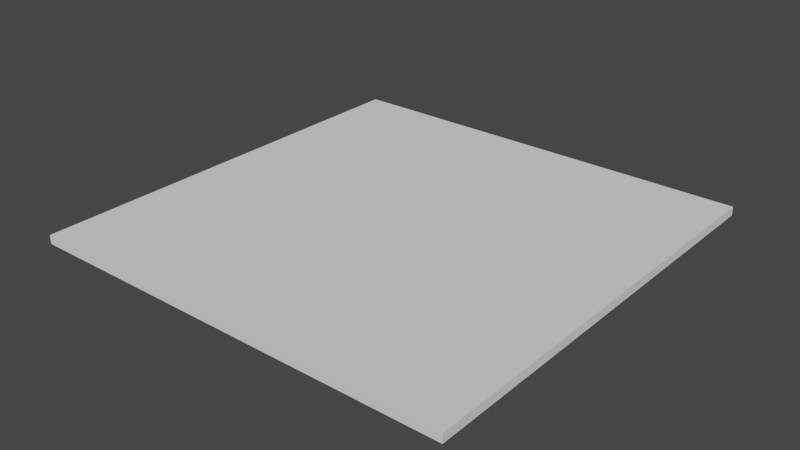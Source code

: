 # Source: Base1Bloque.blend  (saved by Blender 2.91.10; exported with 4.5.12 LTS)
import bpy
from mathutils import Matrix  # noqa: F401  (used for matrix-valued properties, if any)

bpy.ops.wm.read_factory_settings(use_empty=True)
scene = bpy.context.scene
scene.name = 'Scene'

# ---- world
world_world = bpy.data.worlds.new('World'); scene.world = world_world
world_world.use_nodes = True; world_world.node_tree.nodes.clear()
_N = world_world.node_tree.nodes; _L = world_world.node_tree.links
n0 = _N.new('ShaderNodeOutputWorld'); n0.name = 'World Output'; n0.location = (300, 300)
n1 = _N.new('ShaderNodeBackground'); n1.name = 'Background'; n1.location = (10, 300)
n1.inputs[0].default_value = (0.05088, 0.05088, 0.05088, 1.0)
_L.new(n1.outputs[0], n0.inputs[0])
n0.is_active_output = True
world_world.color = (0.05088, 0.05088, 0.05088)
world_world.use_sun_shadow = False
world_world.sun_shadow_jitter_overblur = 0.0

# ---- meshes
me_cube_005 = bpy.data.meshes.new('Cube.005')
me_cube_005.from_pydata([(0.0, -0.1, 0.0), (0.0, 0.1, 0.0), (0.0, -0.1, -20.0), (0.0, 0.1, -20.0), (20.0, -0.1, 0.0), (20.0, 0.1, 0.0), (20.0, -0.1, -20.0), (20.0, 0.1, -20.0), (0.0, 0.1, -1.818), (0.0, 0.1, -3.636), (0.0, 0.1, -5.455), (0.0, 0.1, -7.273), (0.0, 0.1, -9.091), (0.0, 0.1, -10.91), (0.0, 0.1, -12.73), (0.0, 0.1, -14.55), (0.0, 0.1, -16.36), (0.0, 0.1, -18.18), (0.0, -0.1, -18.18), (0.0, -0.1, -16.36), (0.0, -0.1, -14.55), (0.0, -0.1, -12.73), (0.0, -0.1, -10.91), (0.0, -0.1, -9.091), (0.0, -0.1, -7.273), (0.0, -0.1, -5.455), (0.0, -0.1, -3.636), (0.0, -0.1, -1.818), (20.0, 0.1, -18.18), (20.0, 0.1, -16.36), (20.0, 0.1, -14.55), (20.0, 0.1, -12.73), (20.0, 0.1, -10.91), (20.0, 0.1, -9.091), (20.0, 0.1, -7.273), (20.0, 0.1, -5.455), (20.0, 0.1, -3.636), (20.0, 0.1, -1.818), (20.0, -0.1, -1.818), (20.0, -0.1, -3.636), (20.0, -0.1, -5.455), (20.0, -0.1, -7.273), (20.0, -0.1, -9.091), (20.0, -0.1, -10.91), (20.0, -0.1, -12.73), (20.0, -0.1, -14.55), (20.0, -0.1, -16.36), (20.0, -0.1, -18.18), (1.818, 0.1, -20.0), (3.636, 0.1, -20.0), (5.455, 0.1, -20.0), (7.273, 0.1, -20.0), (9.091, 0.1, -20.0), (10.91, 0.1, -20.0), (12.73, 0.1, -20.0), (14.55, 0.1, -20.0), (16.36, 0.1, -20.0), (18.18, 0.1, -20.0), (18.18, -0.1, -20.0), (16.36, -0.1, -20.0), (14.55, -0.1, -20.0), (12.73, -0.1, -20.0), (10.91, -0.1, -20.0), (9.091, -0.1, -20.0), (7.273, -0.1, -20.0), (5.455, -0.1, -20.0), (3.636, -0.1, -20.0), (1.818, -0.1, -20.0), (18.18, 0.1, 0.0), (16.36, 0.1, 0.0), (14.55, 0.1, 0.0), (12.73, 0.1, 0.0), (10.91, 0.1, 0.0), (9.091, 0.1, 0.0), (7.273, 0.1, 0.0), (5.455, 0.1, 0.0), (3.636, 0.1, 0.0), (1.818, 0.1, 0.0), (1.818, -0.1, 0.0), (3.636, -0.1, 0.0), (5.455, -0.1, 0.0), (7.273, -0.1, 0.0), (9.091, -0.1, 0.0), (10.91, -0.1, 0.0), (12.73, -0.1, 0.0), (14.55, -0.1, 0.0), (16.36, -0.1, 0.0), (18.18, -0.1, 0.0), (1.818, 0.1, -18.18), (3.636, 0.1, -18.18), (5.455, 0.1, -18.18), (7.273, 0.1, -18.18), (9.091, 0.1, -18.18), (10.91, 0.1, -18.18), (12.73, 0.1, -18.18), (14.55, 0.1, -18.18), (16.36, 0.1, -18.18), (18.18, 0.1, -18.18), (1.818, 0.1, -16.36), (3.636, 0.1, -16.36), (5.455, 0.1, -16.36), (7.273, 0.1, -16.36), (9.091, 0.1, -16.36), (10.91, 0.1, -16.36), (12.73, 0.1, -16.36), (14.55, 0.1, -16.36), (16.36, 0.1, -16.36), (18.18, 0.1, -16.36), (1.818, 0.1, -14.55), (3.636, 0.1, -14.55), (5.455, 0.1, -14.55), (7.273, 0.1, -14.55), (9.091, 0.1, -14.55), (10.91, 0.1, -14.55), (12.73, 0.1, -14.55), (14.55, 0.1, -14.55), (16.36, 0.1, -14.55), (18.18, 0.1, -14.55), (1.818, 0.1, -12.73), (3.636, 0.1, -12.73), (5.455, 0.1, -12.73), (7.273, 0.1, -12.73), (9.091, 0.1, -12.73), (10.91, 0.1, -12.73), (12.73, 0.1, -12.73), (14.55, 0.1, -12.73), (16.36, 0.1, -12.73), (18.18, 0.1, -12.73), (1.818, 0.1, -10.91), (3.636, 0.1, -10.91), (5.455, 0.1, -10.91), (7.273, 0.1, -10.91), (9.091, 0.1, -10.91), (10.91, 0.1, -10.91), (12.73, 0.1, -10.91), (14.55, 0.1, -10.91), (16.36, 0.1, -10.91), (18.18, 0.1, -10.91), (1.818, 0.1, -9.091), (3.636, 0.1, -9.091), (5.455, 0.1, -9.091), (7.273, 0.1, -9.091), (9.091, 0.1, -9.091), (10.91, 0.1, -9.091), (12.73, 0.1, -9.091), (14.55, 0.1, -9.091), (16.36, 0.1, -9.091), (18.18, 0.1, -9.091), (1.818, 0.1, -7.273), (3.636, 0.1, -7.273), (5.455, 0.1, -7.273), (7.273, 0.1, -7.273), (9.091, 0.1, -7.273), (10.91, 0.1, -7.273), (12.73, 0.1, -7.273), (14.55, 0.1, -7.273), (16.36, 0.1, -7.273), (18.18, 0.1, -7.273), (1.818, 0.1, -5.455), (3.636, 0.1, -5.455), (5.455, 0.1, -5.455), (7.273, 0.1, -5.455), (9.091, 0.1, -5.455), (10.91, 0.1, -5.455), (12.73, 0.1, -5.455), (14.55, 0.1, -5.455), (16.36, 0.1, -5.455), (18.18, 0.1, -5.455), (1.818, 0.1, -3.636), (3.636, 0.1, -3.636), (5.455, 0.1, -3.636), (7.273, 0.1, -3.636), (9.091, 0.1, -3.636), (10.91, 0.1, -3.636), (12.73, 0.1, -3.636), (14.55, 0.1, -3.636), (16.36, 0.1, -3.636), (18.18, 0.1, -3.636), (1.818, 0.1, -1.818), (3.636, 0.1, -1.818), (5.455, 0.1, -1.818), (7.273, 0.1, -1.818), (9.091, 0.1, -1.818), (10.91, 0.1, -1.818), (12.73, 0.1, -1.818), (14.55, 0.1, -1.818), (16.36, 0.1, -1.818), (18.18, 0.1, -1.818), (18.18, -0.1, -18.18), (16.36, -0.1, -18.18), (14.55, -0.1, -18.18), (12.73, -0.1, -18.18), (10.91, -0.1, -18.18), (9.091, -0.1, -18.18), (7.273, -0.1, -18.18), (5.455, -0.1, -18.18), (3.636, -0.1, -18.18), (1.818, -0.1, -18.18), (18.18, -0.1, -16.36), (16.36, -0.1, -16.36), (14.55, -0.1, -16.36), (12.73, -0.1, -16.36), (10.91, -0.1, -16.36), (9.091, -0.1, -16.36), (7.273, -0.1, -16.36), (5.455, -0.1, -16.36), (3.636, -0.1, -16.36), (1.818, -0.1, -16.36), (18.18, -0.1, -14.55), (16.36, -0.1, -14.55), (14.55, -0.1, -14.55), (12.73, -0.1, -14.55), (10.91, -0.1, -14.55), (9.091, -0.1, -14.55), (7.273, -0.1, -14.55), (5.455, -0.1, -14.55), (3.636, -0.1, -14.55), (1.818, -0.1, -14.55), (18.18, -0.1, -12.73), (16.36, -0.1, -12.73), (14.55, -0.1, -12.73), (12.73, -0.1, -12.73), (10.91, -0.1, -12.73), (9.091, -0.1, -12.73), (7.273, -0.1, -12.73), (5.455, -0.1, -12.73), (3.636, -0.1, -12.73), (1.818, -0.1, -12.73), (18.18, -0.1, -10.91), (16.36, -0.1, -10.91), (14.55, -0.1, -10.91), (12.73, -0.1, -10.91), (10.91, -0.1, -10.91), (9.091, -0.1, -10.91), (7.273, -0.1, -10.91), (5.455, -0.1, -10.91), (3.636, -0.1, -10.91), (1.818, -0.1, -10.91), (18.18, -0.1, -9.091), (16.36, -0.1, -9.091), (14.55, -0.1, -9.091), (12.73, -0.1, -9.091), (10.91, -0.1, -9.091), (9.091, -0.1, -9.091), (7.273, -0.1, -9.091), (5.455, -0.1, -9.091), (3.636, -0.1, -9.091), (1.818, -0.1, -9.091), (18.18, -0.1, -7.273), (16.36, -0.1, -7.273), (14.55, -0.1, -7.273), (12.73, -0.1, -7.273), (10.91, -0.1, -7.273), (9.091, -0.1, -7.273), (7.273, -0.1, -7.273), (5.455, -0.1, -7.273), (3.636, -0.1, -7.273), (1.818, -0.1, -7.273), (18.18, -0.1, -5.455), (16.36, -0.1, -5.455), (14.55, -0.1, -5.455), (12.73, -0.1, -5.455), (10.91, -0.1, -5.455), (9.091, -0.1, -5.455), (7.273, -0.1, -5.455), (5.455, -0.1, -5.455), (3.636, -0.1, -5.455), (1.818, -0.1, -5.455), (18.18, -0.1, -3.636), (16.36, -0.1, -3.636), (14.55, -0.1, -3.636), (12.73, -0.1, -3.636), (10.91, -0.1, -3.636), (9.091, -0.1, -3.636), (7.273, -0.1, -3.636), (5.455, -0.1, -3.636), (3.636, -0.1, -3.636), (1.818, -0.1, -3.636), (18.18, -0.1, -1.818), (16.36, -0.1, -1.818), (14.55, -0.1, -1.818), (12.73, -0.1, -1.818), (10.91, -0.1, -1.818), (9.091, -0.1, -1.818), (7.273, -0.1, -1.818), (5.455, -0.1, -1.818), (3.636, -0.1, -1.818), (1.818, -0.1, -1.818)], [], [(18, 17, 3, 2), (58, 57, 7, 6), (38, 37, 5, 4), (78, 77, 1, 0), (278, 38, 4, 87), (178, 8, 1, 77), (48, 3, 17, 88), (88, 17, 16, 98), (98, 16, 15, 108), (108, 15, 14, 118), (118, 14, 13, 128), (128, 13, 12, 138), (138, 12, 11, 148), (148, 11, 10, 158), (158, 10, 9, 168), (168, 9, 8, 178), (58, 6, 47, 188), (188, 47, 46, 198), (198, 46, 45, 208), (208, 45, 44, 218), (218, 44, 43, 228), (228, 43, 42, 238), (238, 42, 41, 248), (248, 41, 40, 258), (258, 40, 39, 268), (268, 39, 38, 278), (6, 7, 28, 47), (47, 28, 29, 46), (46, 29, 30, 45), (45, 30, 31, 44), (44, 31, 32, 43), (43, 32, 33, 42), (42, 33, 34, 41), (41, 34, 35, 40), (40, 35, 36, 39), (39, 36, 37, 38), (0, 1, 8, 27), (27, 8, 9, 26), (26, 9, 10, 25), (25, 10, 11, 24), (24, 11, 12, 23), (23, 12, 13, 22), (22, 13, 14, 21), (21, 14, 15, 20), (20, 15, 16, 19), (19, 16, 17, 18), (26, 277, 287, 27), (277, 276, 286, 287), (276, 275, 285, 286), (275, 274, 284, 285), (274, 273, 283, 284), (273, 272, 282, 283), (272, 271, 281, 282), (271, 270, 280, 281), (270, 269, 279, 280), (269, 268, 278, 279), (25, 267, 277, 26), (267, 266, 276, 277), (266, 265, 275, 276), (265, 264, 274, 275), (264, 263, 273, 274), (263, 262, 272, 273), (262, 261, 271, 272), (261, 260, 270, 271), (260, 259, 269, 270), (259, 258, 268, 269), (24, 257, 267, 25), (257, 256, 266, 267), (256, 255, 265, 266), (255, 254, 264, 265), (254, 253, 263, 264), (253, 252, 262, 263), (252, 251, 261, 262), (251, 250, 260, 261), (250, 249, 259, 260), (249, 248, 258, 259), (23, 247, 257, 24), (247, 246, 256, 257), (246, 245, 255, 256), (245, 244, 254, 255), (244, 243, 253, 254), (243, 242, 252, 253), (242, 241, 251, 252), (241, 240, 250, 251), (240, 239, 249, 250), (239, 238, 248, 249), (22, 237, 247, 23), (237, 236, 246, 247), (236, 235, 245, 246), (235, 234, 244, 245), (234, 233, 243, 244), (233, 232, 242, 243), (232, 231, 241, 242), (231, 230, 240, 241), (230, 229, 239, 240), (229, 228, 238, 239), (21, 227, 237, 22), (227, 226, 236, 237), (226, 225, 235, 236), (225, 224, 234, 235), (224, 223, 233, 234), (223, 222, 232, 233), (222, 221, 231, 232), (221, 220, 230, 231), (220, 219, 229, 230), (219, 218, 228, 229), (20, 217, 227, 21), (217, 216, 226, 227), (216, 215, 225, 226), (215, 214, 224, 225), (214, 213, 223, 224), (213, 212, 222, 223), (212, 211, 221, 222), (211, 210, 220, 221), (210, 209, 219, 220), (209, 208, 218, 219), (19, 207, 217, 20), (207, 206, 216, 217), (206, 205, 215, 216), (205, 204, 214, 215), (204, 203, 213, 214), (203, 202, 212, 213), (202, 201, 211, 212), (201, 200, 210, 211), (200, 199, 209, 210), (199, 198, 208, 209), (18, 197, 207, 19), (197, 196, 206, 207), (196, 195, 205, 206), (195, 194, 204, 205), (194, 193, 203, 204), (193, 192, 202, 203), (192, 191, 201, 202), (191, 190, 200, 201), (190, 189, 199, 200), (189, 188, 198, 199), (2, 67, 197, 18), (67, 66, 196, 197), (66, 65, 195, 196), (65, 64, 194, 195), (64, 63, 193, 194), (63, 62, 192, 193), (62, 61, 191, 192), (61, 60, 190, 191), (60, 59, 189, 190), (59, 58, 188, 189), (36, 177, 187, 37), (177, 176, 186, 187), (176, 175, 185, 186), (175, 174, 184, 185), (174, 173, 183, 184), (173, 172, 182, 183), (172, 171, 181, 182), (171, 170, 180, 181), (170, 169, 179, 180), (169, 168, 178, 179), (35, 167, 177, 36), (167, 166, 176, 177), (166, 165, 175, 176), (165, 164, 174, 175), (164, 163, 173, 174), (163, 162, 172, 173), (162, 161, 171, 172), (161, 160, 170, 171), (160, 159, 169, 170), (159, 158, 168, 169), (34, 157, 167, 35), (157, 156, 166, 167), (156, 155, 165, 166), (155, 154, 164, 165), (154, 153, 163, 164), (153, 152, 162, 163), (152, 151, 161, 162), (151, 150, 160, 161), (150, 149, 159, 160), (149, 148, 158, 159), (33, 147, 157, 34), (147, 146, 156, 157), (146, 145, 155, 156), (145, 144, 154, 155), (144, 143, 153, 154), (143, 142, 152, 153), (142, 141, 151, 152), (141, 140, 150, 151), (140, 139, 149, 150), (139, 138, 148, 149), (32, 137, 147, 33), (137, 136, 146, 147), (136, 135, 145, 146), (135, 134, 144, 145), (134, 133, 143, 144), (133, 132, 142, 143), (132, 131, 141, 142), (131, 130, 140, 141), (130, 129, 139, 140), (129, 128, 138, 139), (31, 127, 137, 32), (127, 126, 136, 137), (126, 125, 135, 136), (125, 124, 134, 135), (124, 123, 133, 134), (123, 122, 132, 133), (122, 121, 131, 132), (121, 120, 130, 131), (120, 119, 129, 130), (119, 118, 128, 129), (30, 117, 127, 31), (117, 116, 126, 127), (116, 115, 125, 126), (115, 114, 124, 125), (114, 113, 123, 124), (113, 112, 122, 123), (112, 111, 121, 122), (111, 110, 120, 121), (110, 109, 119, 120), (109, 108, 118, 119), (29, 107, 117, 30), (107, 106, 116, 117), (106, 105, 115, 116), (105, 104, 114, 115), (104, 103, 113, 114), (103, 102, 112, 113), (102, 101, 111, 112), (101, 100, 110, 111), (100, 99, 109, 110), (99, 98, 108, 109), (28, 97, 107, 29), (97, 96, 106, 107), (96, 95, 105, 106), (95, 94, 104, 105), (94, 93, 103, 104), (93, 92, 102, 103), (92, 91, 101, 102), (91, 90, 100, 101), (90, 89, 99, 100), (89, 88, 98, 99), (7, 57, 97, 28), (57, 56, 96, 97), (56, 55, 95, 96), (55, 54, 94, 95), (54, 53, 93, 94), (53, 52, 92, 93), (52, 51, 91, 92), (51, 50, 90, 91), (50, 49, 89, 90), (49, 48, 88, 89), (37, 187, 68, 5), (187, 186, 69, 68), (186, 185, 70, 69), (185, 184, 71, 70), (184, 183, 72, 71), (183, 182, 73, 72), (182, 181, 74, 73), (181, 180, 75, 74), (180, 179, 76, 75), (179, 178, 77, 76), (27, 287, 78, 0), (287, 286, 79, 78), (286, 285, 80, 79), (285, 284, 81, 80), (284, 283, 82, 81), (283, 282, 83, 82), (282, 281, 84, 83), (281, 280, 85, 84), (280, 279, 86, 85), (279, 278, 87, 86), (4, 5, 68, 87), (87, 68, 69, 86), (86, 69, 70, 85), (85, 70, 71, 84), (84, 71, 72, 83), (83, 72, 73, 82), (82, 73, 74, 81), (81, 74, 75, 80), (80, 75, 76, 79), (79, 76, 77, 78), (2, 3, 48, 67), (67, 48, 49, 66), (66, 49, 50, 65), (65, 50, 51, 64), (64, 51, 52, 63), (63, 52, 53, 62), (62, 53, 54, 61), (61, 54, 55, 60), (60, 55, 56, 59), (59, 56, 57, 58)])
me_cube_005.polygons.foreach_set('use_smooth', [True] * 286)
_k = set([(0, 1), (0, 27), (0, 78), (1, 8), (1, 77), (2, 3), (2, 18), (2, 67), (3, 17), (3, 48), (4, 5), (4, 38), (4, 87), (5, 37), (5, 68), (6, 7), (6, 47), (6, 58), (7, 28), (7, 57), (8, 9), (9, 10), (10, 11), (11, 12), (12, 13), (13, 14), (14, 15), (15, 16), (16, 17), (18, 19), (19, 20), (20, 21), (21, 22), (22, 23), (23, 24), (24, 25), (25, 26), (26, 27), (28, 29), (29, 30), (30, 31), (31, 32), (32, 33), (33, 34), (34, 35), (35, 36), (36, 37), (38, 39), (39, 40), (40, 41), (41, 42), (42, 43), (43, 44), (44, 45), (45, 46), (46, 47), (48, 49), (49, 50), (50, 51), (51, 52), (52, 53), (53, 54), (54, 55), (55, 56), (56, 57), (58, 59), (59, 60), (60, 61), (61, 62), (62, 63), (63, 64), (64, 65), (65, 66), (66, 67), (68, 69), (69, 70), (70, 71), (71, 72), (72, 73), (73, 74), (74, 75), (75, 76), (76, 77), (78, 79), (79, 80), (80, 81), (81, 82), (82, 83), (83, 84), (84, 85), (85, 86), (86, 87)])
me_cube_005.attributes.new('sharp_edge', 'BOOLEAN', 'EDGE').data.foreach_set('value', [ (min(e.vertices), max(e.vertices)) in _k for e in me_cube_005.edges])
_uv = me_cube_005.uv_layers.new(name='UVMap')
_uv.uv.foreach_set('vector', [0.375, 0.2273, 0.625, 0.2273, 0.625, 0.25, 0.375, 0.25, 0.375, 0.4773, 0.625, 0.4773, 0.625, 0.5, 0.375, 0.5, 0.375, 0.7273, 0.625, 0.7273, 0.625, 0.75, 0.375, 0.75, 0.375, 0.9773, 0.625, 0.9773, 0.625, 1.0, 0.375, 1.0, 0.3523, 0.7273, 0.375, 0.7273, 0.375, 0.75, 0.3523, 0.75, 0.8523, 0.7273, 0.875, 0.7273, 0.875, 0.75, 0.8523, 0.75, 0.8523, 0.5, 0.875, 0.5, 0.875, 0.5227, 0.8523, 0.5227, 0.8523, 0.5227, 0.875, 0.5227, 0.875, 0.5455, 0.8523, 0.5455, 0.8523, 0.5455, 0.875, 0.5455, 0.875, 0.5682, 0.8523, 0.5682, 0.8523, 0.5682, 0.875, 0.5682, 0.875, 0.5909, 0.8523, 0.5909, 0.8523, 0.5909, 0.875, 0.5909, 0.875, 0.6136, 0.8523, 0.6136, 0.8523, 0.6136, 0.875, 0.6136, 0.875, 0.6364, 0.8523, 0.6364, 0.8523, 0.6364, 0.875, 0.6364, 0.875, 0.6591, 0.8523, 0.6591, 0.8523, 0.6591, 0.875, 0.6591, 0.875, 0.6818, 0.8523, 0.6818, 0.8523, 0.6818, 0.875, 0.6818, 0.875, 0.7045, 0.8523, 0.7045, 0.8523, 0.7045, 0.875, 0.7045, 0.875, 0.7273, 0.8523, 0.7273, 0.3523, 0.5, 0.375, 0.5, 0.375, 0.5227, 0.3523, 0.5227, 0.3523, 0.5227, 0.375, 0.5227, 0.375, 0.5455, 0.3523, 0.5455, 0.3523, 0.5455, 0.375, 0.5455, 0.375, 0.5682, 0.3523, 0.5682, 0.3523, 0.5682, 0.375, 0.5682, 0.375, 0.5909, 0.3523, 0.5909, 0.3523, 0.5909, 0.375, 0.5909, 0.375, 0.6136, 0.3523, 0.6136, 0.3523, 0.6136, 0.375, 0.6136, 0.375, 0.6364, 0.3523, 0.6364, 0.3523, 0.6364, 0.375, 0.6364, 0.375, 0.6591, 0.3523, 0.6591, 0.3523, 0.6591, 0.375, 0.6591, 0.375, 0.6818, 0.3523, 0.6818, 0.3523, 0.6818, 0.375, 0.6818, 0.375, 0.7045, 0.3523, 0.7045, 0.3523, 0.7045, 0.375, 0.7045, 0.375, 0.7273, 0.3523, 0.7273, 0.375, 0.5, 0.625, 0.5, 0.625, 0.5227, 0.375, 0.5227, 0.375, 0.5227, 0.625, 0.5227, 0.625, 0.5455, 0.375, 0.5455, 0.375, 0.5455, 0.625, 0.5455, 0.625, 0.5682, 0.375, 0.5682, 0.375, 0.5682, 0.625, 0.5682, 0.625, 0.5909, 0.375, 0.5909, 0.375, 0.5909, 0.625, 0.5909, 0.625, 0.6136, 0.375, 0.6136, 0.375, 0.6136, 0.625, 0.6136, 0.625, 0.6364, 0.375, 0.6364, 0.375, 0.6364, 0.625, 0.6364, 0.625, 0.6591, 0.375, 0.6591, 0.375, 0.6591, 0.625, 0.6591, 0.625, 0.6818, 0.375, 0.6818, 0.375, 0.6818, 0.625, 0.6818, 0.625, 0.7045, 0.375, 0.7045, 0.375, 0.7045, 0.625, 0.7045, 0.625, 0.7273, 0.375, 0.7273, 0.375, 0.0, 0.625, 0.0, 0.625, 0.02273, 0.375, 0.02273, 0.375, 0.02273, 0.625, 0.02273, 0.625, 0.04545, 0.375, 0.04545, 0.375, 0.04545, 0.625, 0.04545, 0.625, 0.06818, 0.375, 0.06818, 0.375, 0.06818, 0.625, 0.06818, 0.625, 0.09091, 0.375, 0.09091, 0.375, 0.09091, 0.625, 0.09091, 0.625, 0.1136, 0.375, 0.1136, 0.375, 0.1136, 0.625, 0.1136, 0.625, 0.1364, 0.375, 0.1364, 0.375, 0.1364, 0.625, 0.1364, 0.625, 0.1591, 0.375, 0.1591, 0.375, 0.1591, 0.625, 0.1591, 0.625, 0.1818, 0.375, 0.1818, 0.375, 0.1818, 0.625, 0.1818, 0.625, 0.2045, 0.375, 0.2045, 0.375, 0.2045, 0.625, 0.2045, 0.625, 0.2273, 0.375, 0.2273, 0.125, 0.7045, 0.1477, 0.7045, 0.1477, 0.7273, 0.125, 0.7273, 0.1477, 0.7045, 0.1705, 0.7045, 0.1705, 0.7273, 0.1477, 0.7273, 0.1705, 0.7045, 0.1932, 0.7045, 0.1932, 0.7273, 0.1705, 0.7273, 0.1932, 0.7045, 0.2159, 0.7045, 0.2159, 0.7273, 0.1932, 0.7273, 0.2159, 0.7045, 0.2386, 0.7045, 0.2386, 0.7273, 0.2159, 0.7273, 0.2386, 0.7045, 0.2614, 0.7045, 0.2614, 0.7273, 0.2386, 0.7273, 0.2614, 0.7045, 0.2841, 0.7045, 0.2841, 0.7273, 0.2614, 0.7273, 0.2841, 0.7045, 0.3068, 0.7045, 0.3068, 0.7273, 0.2841, 0.7273, 0.3068, 0.7045, 0.3295, 0.7045, 0.3295, 0.7273, 0.3068, 0.7273, 0.3295, 0.7045, 0.3523, 0.7045, 0.3523, 0.7273, 0.3295, 0.7273, 0.125, 0.6818, 0.1477, 0.6818, 0.1477, 0.7045, 0.125, 0.7045, 0.1477, 0.6818, 0.1705, 0.6818, 0.1705, 0.7045, 0.1477, 0.7045, 0.1705, 0.6818, 0.1932, 0.6818, 0.1932, 0.7045, 0.1705, 0.7045, 0.1932, 0.6818, 0.2159, 0.6818, 0.2159, 0.7045, 0.1932, 0.7045, 0.2159, 0.6818, 0.2386, 0.6818, 0.2386, 0.7045, 0.2159, 0.7045, 0.2386, 0.6818, 0.2614, 0.6818, 0.2614, 0.7045, 0.2386, 0.7045, 0.2614, 0.6818, 0.2841, 0.6818, 0.2841, 0.7045, 0.2614, 0.7045, 0.2841, 0.6818, 0.3068, 0.6818, 0.3068, 0.7045, 0.2841, 0.7045, 0.3068, 0.6818, 0.3295, 0.6818, 0.3295, 0.7045, 0.3068, 0.7045, 0.3295, 0.6818, 0.3523, 0.6818, 0.3523, 0.7045, 0.3295, 0.7045, 0.125, 0.6591, 0.1477, 0.6591, 0.1477, 0.6818, 0.125, 0.6818, 0.1477, 0.6591, 0.1705, 0.6591, 0.1705, 0.6818, 0.1477, 0.6818, 0.1705, 0.6591, 0.1932, 0.6591, 0.1932, 0.6818, 0.1705, 0.6818, 0.1932, 0.6591, 0.2159, 0.6591, 0.2159, 0.6818, 0.1932, 0.6818, 0.2159, 0.6591, 0.2386, 0.6591, 0.2386, 0.6818, 0.2159, 0.6818, 0.2386, 0.6591, 0.2614, 0.6591, 0.2614, 0.6818, 0.2386, 0.6818, 0.2614, 0.6591, 0.2841, 0.6591, 0.2841, 0.6818, 0.2614, 0.6818, 0.2841, 0.6591, 0.3068, 0.6591, 0.3068, 0.6818, 0.2841, 0.6818, 0.3068, 0.6591, 0.3295, 0.6591, 0.3295, 0.6818, 0.3068, 0.6818, 0.3295, 0.6591, 0.3523, 0.6591, 0.3523, 0.6818, 0.3295, 0.6818, 0.125, 0.6364, 0.1477, 0.6364, 0.1477, 0.6591, 0.125, 0.6591, 0.1477, 0.6364, 0.1705, 0.6364, 0.1705, 0.6591, 0.1477, 0.6591, 0.1705, 0.6364, 0.1932, 0.6364, 0.1932, 0.6591, 0.1705, 0.6591, 0.1932, 0.6364, 0.2159, 0.6364, 0.2159, 0.6591, 0.1932, 0.6591, 0.2159, 0.6364, 0.2386, 0.6364, 0.2386, 0.6591, 0.2159, 0.6591, 0.2386, 0.6364, 0.2614, 0.6364, 0.2614, 0.6591, 0.2386, 0.6591, 0.2614, 0.6364, 0.2841, 0.6364, 0.2841, 0.6591, 0.2614, 0.6591, 0.2841, 0.6364, 0.3068, 0.6364, 0.3068, 0.6591, 0.2841, 0.6591, 0.3068, 0.6364, 0.3295, 0.6364, 0.3295, 0.6591, 0.3068, 0.6591, 0.3295, 0.6364, 0.3523, 0.6364, 0.3523, 0.6591, 0.3295, 0.6591, 0.125, 0.6136, 0.1477, 0.6136, 0.1477, 0.6364, 0.125, 0.6364, 0.1477, 0.6136, 0.1705, 0.6136, 0.1705, 0.6364, 0.1477, 0.6364, 0.1705, 0.6136, 0.1932, 0.6136, 0.1932, 0.6364, 0.1705, 0.6364, 0.1932, 0.6136, 0.2159, 0.6136, 0.2159, 0.6364, 0.1932, 0.6364, 0.2159, 0.6136, 0.2386, 0.6136, 0.2386, 0.6364, 0.2159, 0.6364, 0.2386, 0.6136, 0.2614, 0.6136, 0.2614, 0.6364, 0.2386, 0.6364, 0.2614, 0.6136, 0.2841, 0.6136, 0.2841, 0.6364, 0.2614, 0.6364, 0.2841, 0.6136, 0.3068, 0.6136, 0.3068, 0.6364, 0.2841, 0.6364, 0.3068, 0.6136, 0.3295, 0.6136, 0.3295, 0.6364, 0.3068, 0.6364, 0.3295, 0.6136, 0.3523, 0.6136, 0.3523, 0.6364, 0.3295, 0.6364, 0.125, 0.5909, 0.1477, 0.5909, 0.1477, 0.6136, 0.125, 0.6136, 0.1477, 0.5909, 0.1705, 0.5909, 0.1705, 0.6136, 0.1477, 0.6136, 0.1705, 0.5909, 0.1932, 0.5909, 0.1932, 0.6136, 0.1705, 0.6136, 0.1932, 0.5909, 0.2159, 0.5909, 0.2159, 0.6136, 0.1932, 0.6136, 0.2159, 0.5909, 0.2386, 0.5909, 0.2386, 0.6136, 0.2159, 0.6136, 0.2386, 0.5909, 0.2614, 0.5909, 0.2614, 0.6136, 0.2386, 0.6136, 0.2614, 0.5909, 0.2841, 0.5909, 0.2841, 0.6136, 0.2614, 0.6136, 0.2841, 0.5909, 0.3068, 0.5909, 0.3068, 0.6136, 0.2841, 0.6136, 0.3068, 0.5909, 0.3295, 0.5909, 0.3295, 0.6136, 0.3068, 0.6136, 0.3295, 0.5909, 0.3523, 0.5909, 0.3523, 0.6136, 0.3295, 0.6136, 0.125, 0.5682, 0.1477, 0.5682, 0.1477, 0.5909, 0.125, 0.5909, 0.1477, 0.5682, 0.1705, 0.5682, 0.1705, 0.5909, 0.1477, 0.5909, 0.1705, 0.5682, 0.1932, 0.5682, 0.1932, 0.5909, 0.1705, 0.5909, 0.1932, 0.5682, 0.2159, 0.5682, 0.2159, 0.5909, 0.1932, 0.5909, 0.2159, 0.5682, 0.2386, 0.5682, 0.2386, 0.5909, 0.2159, 0.5909, 0.2386, 0.5682, 0.2614, 0.5682, 0.2614, 0.5909, 0.2386, 0.5909, 0.2614, 0.5682, 0.2841, 0.5682, 0.2841, 0.5909, 0.2614, 0.5909, 0.2841, 0.5682, 0.3068, 0.5682, 0.3068, 0.5909, 0.2841, 0.5909, 0.3068, 0.5682, 0.3295, 0.5682, 0.3295, 0.5909, 0.3068, 0.5909, 0.3295, 0.5682, 0.3523, 0.5682, 0.3523, 0.5909, 0.3295, 0.5909, 0.125, 0.5455, 0.1477, 0.5455, 0.1477, 0.5682, 0.125, 0.5682, 0.1477, 0.5455, 0.1705, 0.5455, 0.1705, 0.5682, 0.1477, 0.5682, 0.1705, 0.5455, 0.1932, 0.5455, 0.1932, 0.5682, 0.1705, 0.5682, 0.1932, 0.5455, 0.2159, 0.5455, 0.2159, 0.5682, 0.1932, 0.5682, 0.2159, 0.5455, 0.2386, 0.5455, 0.2386, 0.5682, 0.2159, 0.5682, 0.2386, 0.5455, 0.2614, 0.5455, 0.2614, 0.5682, 0.2386, 0.5682, 0.2614, 0.5455, 0.2841, 0.5455, 0.2841, 0.5682, 0.2614, 0.5682, 0.2841, 0.5455, 0.3068, 0.5455, 0.3068, 0.5682, 0.2841, 0.5682, 0.3068, 0.5455, 0.3295, 0.5455, 0.3295, 0.5682, 0.3068, 0.5682, 0.3295, 0.5455, 0.3523, 0.5455, 0.3523, 0.5682, 0.3295, 0.5682, 0.125, 0.5227, 0.1477, 0.5227, 0.1477, 0.5455, 0.125, 0.5455, 0.1477, 0.5227, 0.1705, 0.5227, 0.1705, 0.5455, 0.1477, 0.5455, 0.1705, 0.5227, 0.1932, 0.5227, 0.1932, 0.5455, 0.1705, 0.5455, 0.1932, 0.5227, 0.2159, 0.5227, 0.2159, 0.5455, 0.1932, 0.5455, 0.2159, 0.5227, 0.2386, 0.5227, 0.2386, 0.5455, 0.2159, 0.5455, 0.2386, 0.5227, 0.2614, 0.5227, 0.2614, 0.5455, 0.2386, 0.5455, 0.2614, 0.5227, 0.2841, 0.5227, 0.2841, 0.5455, 0.2614, 0.5455, 0.2841, 0.5227, 0.3068, 0.5227, 0.3068, 0.5455, 0.2841, 0.5455, 0.3068, 0.5227, 0.3295, 0.5227, 0.3295, 0.5455, 0.3068, 0.5455, 0.3295, 0.5227, 0.3523, 0.5227, 0.3523, 0.5455, 0.3295, 0.5455, 0.125, 0.5, 0.1477, 0.5, 0.1477, 0.5227, 0.125, 0.5227, 0.1477, 0.5, 0.1705, 0.5, 0.1705, 0.5227, 0.1477, 0.5227, 0.1705, 0.5, 0.1932, 0.5, 0.1932, 0.5227, 0.1705, 0.5227, 0.1932, 0.5, 0.2159, 0.5, 0.2159, 0.5227, 0.1932, 0.5227, 0.2159, 0.5, 0.2386, 0.5, 0.2386, 0.5227, 0.2159, 0.5227, 0.2386, 0.5, 0.2614, 0.5, 0.2614, 0.5227, 0.2386, 0.5227, 0.2614, 0.5, 0.2841, 0.5, 0.2841, 0.5227, 0.2614, 0.5227, 0.2841, 0.5, 0.3068, 0.5, 0.3068, 0.5227, 0.2841, 0.5227, 0.3068, 0.5, 0.3295, 0.5, 0.3295, 0.5227, 0.3068, 0.5227, 0.3295, 0.5, 0.3523, 0.5, 0.3523, 0.5227, 0.3295, 0.5227, 0.625, 0.7045, 0.6477, 0.7045, 0.6477, 0.7273, 0.625, 0.7273, 0.6477, 0.7045, 0.6705, 0.7045, 0.6705, 0.7273, 0.6477, 0.7273, 0.6705, 0.7045, 0.6932, 0.7045, 0.6932, 0.7273, 0.6705, 0.7273, 0.6932, 0.7045, 0.7159, 0.7045, 0.7159, 0.7273, 0.6932, 0.7273, 0.7159, 0.7045, 0.7386, 0.7045, 0.7386, 0.7273, 0.7159, 0.7273, 0.7386, 0.7045, 0.7614, 0.7045, 0.7614, 0.7273, 0.7386, 0.7273, 0.7614, 0.7045, 0.7841, 0.7045, 0.7841, 0.7273, 0.7614, 0.7273, 0.7841, 0.7045, 0.8068, 0.7045, 0.8068, 0.7273, 0.7841, 0.7273, 0.8068, 0.7045, 0.8295, 0.7045, 0.8295, 0.7273, 0.8068, 0.7273, 0.8295, 0.7045, 0.8523, 0.7045, 0.8523, 0.7273, 0.8295, 0.7273, 0.625, 0.6818, 0.6477, 0.6818, 0.6477, 0.7045, 0.625, 0.7045, 0.6477, 0.6818, 0.6705, 0.6818, 0.6705, 0.7045, 0.6477, 0.7045, 0.6705, 0.6818, 0.6932, 0.6818, 0.6932, 0.7045, 0.6705, 0.7045, 0.6932, 0.6818, 0.7159, 0.6818, 0.7159, 0.7045, 0.6932, 0.7045, 0.7159, 0.6818, 0.7386, 0.6818, 0.7386, 0.7045, 0.7159, 0.7045, 0.7386, 0.6818, 0.7614, 0.6818, 0.7614, 0.7045, 0.7386, 0.7045, 0.7614, 0.6818, 0.7841, 0.6818, 0.7841, 0.7045, 0.7614, 0.7045, 0.7841, 0.6818, 0.8068, 0.6818, 0.8068, 0.7045, 0.7841, 0.7045, 0.8068, 0.6818, 0.8295, 0.6818, 0.8295, 0.7045, 0.8068, 0.7045, 0.8295, 0.6818, 0.8523, 0.6818, 0.8523, 0.7045, 0.8295, 0.7045, 0.625, 0.6591, 0.6477, 0.6591, 0.6477, 0.6818, 0.625, 0.6818, 0.6477, 0.6591, 0.6705, 0.6591, 0.6705, 0.6818, 0.6477, 0.6818, 0.6705, 0.6591, 0.6932, 0.6591, 0.6932, 0.6818, 0.6705, 0.6818, 0.6932, 0.6591, 0.7159, 0.6591, 0.7159, 0.6818, 0.6932, 0.6818, 0.7159, 0.6591, 0.7386, 0.6591, 0.7386, 0.6818, 0.7159, 0.6818, 0.7386, 0.6591, 0.7614, 0.6591, 0.7614, 0.6818, 0.7386, 0.6818, 0.7614, 0.6591, 0.7841, 0.6591, 0.7841, 0.6818, 0.7614, 0.6818, 0.7841, 0.6591, 0.8068, 0.6591, 0.8068, 0.6818, 0.7841, 0.6818, 0.8068, 0.6591, 0.8295, 0.6591, 0.8295, 0.6818, 0.8068, 0.6818, 0.8295, 0.6591, 0.8523, 0.6591, 0.8523, 0.6818, 0.8295, 0.6818, 0.625, 0.6364, 0.6477, 0.6364, 0.6477, 0.6591, 0.625, 0.6591, 0.6477, 0.6364, 0.6705, 0.6364, 0.6705, 0.6591, 0.6477, 0.6591, 0.6705, 0.6364, 0.6932, 0.6364, 0.6932, 0.6591, 0.6705, 0.6591, 0.6932, 0.6364, 0.7159, 0.6364, 0.7159, 0.6591, 0.6932, 0.6591, 0.7159, 0.6364, 0.7386, 0.6364, 0.7386, 0.6591, 0.7159, 0.6591, 0.7386, 0.6364, 0.7614, 0.6364, 0.7614, 0.6591, 0.7386, 0.6591, 0.7614, 0.6364, 0.7841, 0.6364, 0.7841, 0.6591, 0.7614, 0.6591, 0.7841, 0.6364, 0.8068, 0.6364, 0.8068, 0.6591, 0.7841, 0.6591, 0.8068, 0.6364, 0.8295, 0.6364, 0.8295, 0.6591, 0.8068, 0.6591, 0.8295, 0.6364, 0.8523, 0.6364, 0.8523, 0.6591, 0.8295, 0.6591, 0.625, 0.6136, 0.6477, 0.6136, 0.6477, 0.6364, 0.625, 0.6364, 0.6477, 0.6136, 0.6705, 0.6136, 0.6705, 0.6364, 0.6477, 0.6364, 0.6705, 0.6136, 0.6932, 0.6136, 0.6932, 0.6364, 0.6705, 0.6364, 0.6932, 0.6136, 0.7159, 0.6136, 0.7159, 0.6364, 0.6932, 0.6364, 0.7159, 0.6136, 0.7386, 0.6136, 0.7386, 0.6364, 0.7159, 0.6364, 0.7386, 0.6136, 0.7614, 0.6136, 0.7614, 0.6364, 0.7386, 0.6364, 0.7614, 0.6136, 0.7841, 0.6136, 0.7841, 0.6364, 0.7614, 0.6364, 0.7841, 0.6136, 0.8068, 0.6136, 0.8068, 0.6364, 0.7841, 0.6364, 0.8068, 0.6136, 0.8295, 0.6136, 0.8295, 0.6364, 0.8068, 0.6364, 0.8295, 0.6136, 0.8523, 0.6136, 0.8523, 0.6364, 0.8295, 0.6364, 0.625, 0.5909, 0.6477, 0.5909, 0.6477, 0.6136, 0.625, 0.6136, 0.6477, 0.5909, 0.6705, 0.5909, 0.6705, 0.6136, 0.6477, 0.6136, 0.6705, 0.5909, 0.6932, 0.5909, 0.6932, 0.6136, 0.6705, 0.6136, 0.6932, 0.5909, 0.7159, 0.5909, 0.7159, 0.6136, 0.6932, 0.6136, 0.7159, 0.5909, 0.7386, 0.5909, 0.7386, 0.6136, 0.7159, 0.6136, 0.7386, 0.5909, 0.7614, 0.5909, 0.7614, 0.6136, 0.7386, 0.6136, 0.7614, 0.5909, 0.7841, 0.5909, 0.7841, 0.6136, 0.7614, 0.6136, 0.7841, 0.5909, 0.8068, 0.5909, 0.8068, 0.6136, 0.7841, 0.6136, 0.8068, 0.5909, 0.8295, 0.5909, 0.8295, 0.6136, 0.8068, 0.6136, 0.8295, 0.5909, 0.8523, 0.5909, 0.8523, 0.6136, 0.8295, 0.6136, 0.625, 0.5682, 0.6477, 0.5682, 0.6477, 0.5909, 0.625, 0.5909, 0.6477, 0.5682, 0.6705, 0.5682, 0.6705, 0.5909, 0.6477, 0.5909, 0.6705, 0.5682, 0.6932, 0.5682, 0.6932, 0.5909, 0.6705, 0.5909, 0.6932, 0.5682, 0.7159, 0.5682, 0.7159, 0.5909, 0.6932, 0.5909, 0.7159, 0.5682, 0.7386, 0.5682, 0.7386, 0.5909, 0.7159, 0.5909, 0.7386, 0.5682, 0.7614, 0.5682, 0.7614, 0.5909, 0.7386, 0.5909, 0.7614, 0.5682, 0.7841, 0.5682, 0.7841, 0.5909, 0.7614, 0.5909, 0.7841, 0.5682, 0.8068, 0.5682, 0.8068, 0.5909, 0.7841, 0.5909, 0.8068, 0.5682, 0.8295, 0.5682, 0.8295, 0.5909, 0.8068, 0.5909, 0.8295, 0.5682, 0.8523, 0.5682, 0.8523, 0.5909, 0.8295, 0.5909, 0.625, 0.5455, 0.6477, 0.5455, 0.6477, 0.5682, 0.625, 0.5682, 0.6477, 0.5455, 0.6705, 0.5455, 0.6705, 0.5682, 0.6477, 0.5682, 0.6705, 0.5455, 0.6932, 0.5455, 0.6932, 0.5682, 0.6705, 0.5682, 0.6932, 0.5455, 0.7159, 0.5455, 0.7159, 0.5682, 0.6932, 0.5682, 0.7159, 0.5455, 0.7386, 0.5455, 0.7386, 0.5682, 0.7159, 0.5682, 0.7386, 0.5455, 0.7614, 0.5455, 0.7614, 0.5682, 0.7386, 0.5682, 0.7614, 0.5455, 0.7841, 0.5455, 0.7841, 0.5682, 0.7614, 0.5682, 0.7841, 0.5455, 0.8068, 0.5455, 0.8068, 0.5682, 0.7841, 0.5682, 0.8068, 0.5455, 0.8295, 0.5455, 0.8295, 0.5682, 0.8068, 0.5682, 0.8295, 0.5455, 0.8523, 0.5455, 0.8523, 0.5682, 0.8295, 0.5682, 0.625, 0.5227, 0.6477, 0.5227, 0.6477, 0.5455, 0.625, 0.5455, 0.6477, 0.5227, 0.6705, 0.5227, 0.6705, 0.5455, 0.6477, 0.5455, 0.6705, 0.5227, 0.6932, 0.5227, 0.6932, 0.5455, 0.6705, 0.5455, 0.6932, 0.5227, 0.7159, 0.5227, 0.7159, 0.5455, 0.6932, 0.5455, 0.7159, 0.5227, 0.7386, 0.5227, 0.7386, 0.5455, 0.7159, 0.5455, 0.7386, 0.5227, 0.7614, 0.5227, 0.7614, 0.5455, 0.7386, 0.5455, 0.7614, 0.5227, 0.7841, 0.5227, 0.7841, 0.5455, 0.7614, 0.5455, 0.7841, 0.5227, 0.8068, 0.5227, 0.8068, 0.5455, 0.7841, 0.5455, 0.8068, 0.5227, 0.8295, 0.5227, 0.8295, 0.5455, 0.8068, 0.5455, 0.8295, 0.5227, 0.8523, 0.5227, 0.8523, 0.5455, 0.8295, 0.5455, 0.625, 0.5, 0.6477, 0.5, 0.6477, 0.5227, 0.625, 0.5227, 0.6477, 0.5, 0.6705, 0.5, 0.6705, 0.5227, 0.6477, 0.5227, 0.6705, 0.5, 0.6932, 0.5, 0.6932, 0.5227, 0.6705, 0.5227, 0.6932, 0.5, 0.7159, 0.5, 0.7159, 0.5227, 0.6932, 0.5227, 0.7159, 0.5, 0.7386, 0.5, 0.7386, 0.5227, 0.7159, 0.5227, 0.7386, 0.5, 0.7614, 0.5, 0.7614, 0.5227, 0.7386, 0.5227, 0.7614, 0.5, 0.7841, 0.5, 0.7841, 0.5227, 0.7614, 0.5227, 0.7841, 0.5, 0.8068, 0.5, 0.8068, 0.5227, 0.7841, 0.5227, 0.8068, 0.5, 0.8295, 0.5, 0.8295, 0.5227, 0.8068, 0.5227, 0.8295, 0.5, 0.8523, 0.5, 0.8523, 0.5227, 0.8295, 0.5227, 0.625, 0.7273, 0.6477, 0.7273, 0.6477, 0.75, 0.625, 0.75, 0.6477, 0.7273, 0.6705, 0.7273, 0.6705, 0.75, 0.6477, 0.75, 0.6705, 0.7273, 0.6932, 0.7273, 0.6932, 0.75, 0.6705, 0.75, 0.6932, 0.7273, 0.7159, 0.7273, 0.7159, 0.75, 0.6932, 0.75, 0.7159, 0.7273, 0.7386, 0.7273, 0.7386, 0.75, 0.7159, 0.75, 0.7386, 0.7273, 0.7614, 0.7273, 0.7614, 0.75, 0.7386, 0.75, 0.7614, 0.7273, 0.7841, 0.7273, 0.7841, 0.75, 0.7614, 0.75, 0.7841, 0.7273, 0.8068, 0.7273, 0.8068, 0.75, 0.7841, 0.75, 0.8068, 0.7273, 0.8295, 0.7273, 0.8295, 0.75, 0.8068, 0.75, 0.8295, 0.7273, 0.8523, 0.7273, 0.8523, 0.75, 0.8295, 0.75, 0.125, 0.7273, 0.1477, 0.7273, 0.1477, 0.75, 0.125, 0.75, 0.1477, 0.7273, 0.1705, 0.7273, 0.1705, 0.75, 0.1477, 0.75, 0.1705, 0.7273, 0.1932, 0.7273, 0.1932, 0.75, 0.1705, 0.75, 0.1932, 0.7273, 0.2159, 0.7273, 0.2159, 0.75, 0.1932, 0.75, 0.2159, 0.7273, 0.2386, 0.7273, 0.2386, 0.75, 0.2159, 0.75, 0.2386, 0.7273, 0.2614, 0.7273, 0.2614, 0.75, 0.2386, 0.75, 0.2614, 0.7273, 0.2841, 0.7273, 0.2841, 0.75, 0.2614, 0.75, 0.2841, 0.7273, 0.3068, 0.7273, 0.3068, 0.75, 0.2841, 0.75, 0.3068, 0.7273, 0.3295, 0.7273, 0.3295, 0.75, 0.3068, 0.75, 0.3295, 0.7273, 0.3523, 0.7273, 0.3523, 0.75, 0.3295, 0.75, 0.375, 0.75, 0.625, 0.75, 0.625, 0.7727, 0.375, 0.7727, 0.375, 0.7727, 0.625, 0.7727, 0.625, 0.7955, 0.375, 0.7955, 0.375, 0.7955, 0.625, 0.7955, 0.625, 0.8182, 0.375, 0.8182, 0.375, 0.8182, 0.625, 0.8182, 0.625, 0.8409, 0.375, 0.8409, 0.375, 0.8409, 0.625, 0.8409, 0.625, 0.8636, 0.375, 0.8636, 0.375, 0.8636, 0.625, 0.8636, 0.625, 0.8864, 0.375, 0.8864, 0.375, 0.8864, 0.625, 0.8864, 0.625, 0.9091, 0.375, 0.9091, 0.375, 0.9091, 0.625, 0.9091, 0.625, 0.9318, 0.375, 0.9318, 0.375, 0.9318, 0.625, 0.9318, 0.625, 0.9545, 0.375, 0.9545, 0.375, 0.9545, 0.625, 0.9545, 0.625, 0.9773, 0.375, 0.9773, 0.375, 0.25, 0.625, 0.25, 0.625, 0.2727, 0.375, 0.2727, 0.375, 0.2727, 0.625, 0.2727, 0.625, 0.2955, 0.375, 0.2955, 0.375, 0.2955, 0.625, 0.2955, 0.625, 0.3182, 0.375, 0.3182, 0.375, 0.3182, 0.625, 0.3182, 0.625, 0.3409, 0.375, 0.3409, 0.375, 0.3409, 0.625, 0.3409, 0.625, 0.3636, 0.375, 0.3636, 0.375, 0.3636, 0.625, 0.3636, 0.625, 0.3864, 0.375, 0.3864, 0.375, 0.3864, 0.625, 0.3864, 0.625, 0.4091, 0.375, 0.4091, 0.375, 0.4091, 0.625, 0.4091, 0.625, 0.4318, 0.375, 0.4318, 0.375, 0.4318, 0.625, 0.4318, 0.625, 0.4545, 0.375, 0.4545, 0.375, 0.4545, 0.625, 0.4545, 0.625, 0.4773, 0.375, 0.4773])
me_cube_005.use_remesh_fix_poles = True
me_cube_005.use_remesh_preserve_attributes = False
me_cube_005.use_mirror_vertex_groups = False
me_cube_005.update()
me_cube_005.normals_split_custom_set([tuple(v) for v in zip(*[iter([-1.0, 0.0, 0.0, -1.0, 0.0, 0.0, -1.0, 0.0, 0.0, -1.0, 0.0, 0.0, 0.0, 0.0, -1.0, 0.0, 0.0, -1.0, 0.0, 0.0, -1.0, 0.0, 0.0, -1.0, 1.0, 0.0, 0.0, 1.0, 0.0, 0.0, 1.0, 0.0, 0.0, 1.0, 0.0, 0.0, 0.0, 0.0, 1.0, 0.0, 0.0, 1.0, 0.0, 0.0, 1.0, 0.0, 0.0, 1.0, 0.0, -1.0, 4.508e-08, 0.0, -1.0, 4.508e-08, 0.0, -1.0, 4.508e-08, 0.0, -1.0, 4.508e-08, 0.0, 1.0, -4.395e-08, 0.0, 1.0, -4.508e-08, 0.0, 1.0, -4.508e-08, 0.0, 1.0, -4.282e-08, 0.0, 1.0, -4.508e-08, 0.0, 1.0, -4.508e-08, 0.0, 1.0, -4.508e-08, 0.0, 1.0, -4.508e-08, 0.0, 1.0, -4.508e-08, 0.0, 1.0, -4.508e-08, 0.0, 1.0, -4.282e-08, 0.0, 1.0, -4.282e-08, 0.0, 1.0, -4.282e-08, 0.0, 1.0, -4.282e-08, 0.0, 1.0, -4.282e-08, 0.0, 1.0, -4.282e-08, 0.0, 1.0, -4.282e-08, 0.0, 1.0, -4.282e-08, 0.0, 1.0, -4.508e-08, 0.0, 1.0, -4.508e-08, 0.0, 1.0, -4.508e-08, 0.0, 1.0, -4.508e-08, 0.0, 1.0, -4.282e-08, 0.0, 1.0, -4.282e-08, 0.0, 1.0, -4.282e-08, 0.0, 1.0, -4.282e-08, 8.598e-15, 1.0, -4.282e-08, 4.299e-15, 1.0, -4.282e-08, 4.299e-15, 1.0, -4.282e-08, 8.598e-15, 1.0, -4.282e-08, 8.598e-15, 1.0, -4.508e-08, 4.299e-15, 1.0, -4.508e-08, 4.299e-15, 1.0, -4.508e-08, 8.598e-15, 1.0, -4.508e-08, 0.0, 1.0, -4.508e-08, 0.0, 1.0, -4.508e-08, 0.0, 1.0, -4.508e-08, 0.0, 1.0, -4.508e-08, 0.0, 1.0, -4.508e-08, 0.0, 1.0, -4.508e-08, 0.0, 1.0, -4.508e-08, 0.0, 1.0, -4.508e-08, 0.0, 1.0, -4.508e-08, 0.0, 1.0, -4.395e-08, 0.0, -1.0, 4.508e-08, 0.0, -1.0, 4.508e-08, 0.0, -1.0, 4.282e-08, 0.0, -1.0, 4.282e-08, 0.0, -1.0, 4.282e-08, 0.0, -1.0, 4.282e-08, 0.0, -1.0, 4.057e-08, 0.0, -1.0, 4.057e-08, 0.0, -1.0, 4.057e-08, 0.0, -1.0, 4.057e-08, 0.0, -1.0, 4.282e-08, 0.0, -1.0, 4.282e-08, 0.0, -1.0, 4.282e-08, 0.0, -1.0, 4.282e-08, 0.0, -1.0, 4.508e-08, 0.0, -1.0, 4.508e-08, 0.0, -1.0, 4.508e-08, 0.0, -1.0, 4.508e-08, 0.0, -1.0, 4.282e-08, 0.0, -1.0, 4.282e-08, 0.0, -1.0, 4.282e-08, 0.0, -1.0, 4.282e-08, 8.598e-15, -1.0, 4.282e-08, 4.299e-15, -1.0, 4.282e-08, 4.299e-15, -1.0, 4.282e-08, 8.598e-15, -1.0, 4.282e-08, 8.598e-15, -1.0, 4.508e-08, 4.299e-15, -1.0, 4.508e-08, 4.299e-15, -1.0, 4.508e-08, 8.598e-15, -1.0, 4.508e-08, 0.0, -1.0, 4.508e-08, 0.0, -1.0, 4.508e-08, 0.0, -1.0, 4.508e-08, 0.0, -1.0, 4.508e-08, 0.0, -1.0, 4.508e-08, 0.0, -1.0, 4.508e-08, 0.0, -1.0, 4.508e-08, 0.0, -1.0, 4.508e-08, 0.0, -1.0, 4.508e-08, 0.0, -1.0, 4.508e-08, 1.0, 0.0, 0.0, 1.0, 0.0, 0.0, 1.0, 0.0, 0.0, 1.0, 0.0, 0.0, 1.0, 0.0, 0.0, 1.0, 0.0, 0.0, 1.0, 0.0, 0.0, 1.0, 0.0, 0.0, 1.0, 0.0, 0.0, 1.0, 0.0, 0.0, 1.0, 0.0, 0.0, 1.0, 0.0, 0.0, 1.0, 0.0, 0.0, 1.0, 0.0, 0.0, 1.0, 0.0, 0.0, 1.0, 0.0, 0.0, 1.0, 0.0, 0.0, 1.0, 0.0, 0.0, 1.0, 0.0, 0.0, 1.0, 0.0, 0.0, 1.0, 0.0, 0.0, 1.0, 0.0, 0.0, 1.0, 0.0, 0.0, 1.0, 0.0, 0.0, 1.0, 0.0, 0.0, 1.0, 0.0, 0.0, 1.0, 0.0, 0.0, 1.0, 0.0, 0.0, 1.0, 0.0, 0.0, 1.0, 0.0, 0.0, 1.0, 0.0, 0.0, 1.0, 0.0, 0.0, 1.0, 0.0, 0.0, 1.0, 0.0, 0.0, 1.0, 0.0, 0.0, 1.0, 0.0, 0.0, 1.0, 0.0, 0.0, 1.0, 0.0, 0.0, 1.0, 0.0, 0.0, 1.0, 0.0, 0.0, -1.0, 0.0, 0.0, -1.0, 0.0, 0.0, -1.0, 0.0, 0.0, -1.0, 0.0, 0.0, -1.0, 0.0, 0.0, -1.0, 0.0, 0.0, -1.0, 0.0, 0.0, -1.0, 0.0, 0.0, -1.0, 0.0, 0.0, -1.0, 0.0, 0.0, -1.0, 0.0, 0.0, -1.0, 0.0, 0.0, -1.0, 0.0, 0.0, -1.0, 0.0, 0.0, -1.0, 0.0, 0.0, -1.0, 0.0, 0.0, -1.0, 0.0, 0.0, -1.0, 0.0, 0.0, -1.0, 0.0, 0.0, -1.0, 0.0, 0.0, -1.0, 0.0, 0.0, -1.0, 0.0, 0.0, -1.0, 0.0, 0.0, -1.0, 0.0, 0.0, -1.0, 0.0, 0.0, -1.0, 0.0, 0.0, -1.0, 0.0, 0.0, -1.0, 0.0, 0.0, -1.0, 0.0, 0.0, -1.0, 0.0, 0.0, -1.0, 0.0, 0.0, -1.0, 0.0, 0.0, -1.0, 0.0, 0.0, -1.0, 0.0, 0.0, -1.0, 0.0, 0.0, -1.0, 0.0, 0.0, -1.0, 0.0, 0.0, -1.0, 0.0, 0.0, -1.0, 0.0, 0.0, -1.0, 0.0, 0.0, 0.0, -1.0, 4.057e-08, -1.537e-09, -1.0, 4.17e-08, -5.122e-10, -1.0, 4.282e-08, 0.0, -1.0, 4.282e-08, -1.537e-09, -1.0, 4.17e-08, -2.049e-09, -1.0, 4.282e-08, -5.122e-10, -1.0, 4.395e-08, -5.122e-10, -1.0, 4.282e-08, -2.049e-09, -1.0, 4.282e-08, -5.122e-10, -1.0, 4.395e-08, 2.149e-15, -1.0, 4.508e-08, -5.122e-10, -1.0, 4.395e-08, -5.122e-10, -1.0, 4.395e-08, 0.0, -1.0, 4.508e-08, 0.0, -1.0, 4.508e-08, 2.149e-15, -1.0, 4.508e-08, 0.0, -1.0, 4.508e-08, 0.0, -1.0, 4.508e-08, 0.0, -1.0, 4.508e-08, 0.0, -1.0, 4.508e-08, 0.0, -1.0, 4.508e-08, 0.0, -1.0, 4.508e-08, 0.0, -1.0, 4.508e-08, 0.0, -1.0, 4.508e-08, 0.0, -1.0, 4.508e-08, 0.0, -1.0, 4.508e-08, 0.0, -1.0, 4.508e-08, 0.0, -1.0, 4.508e-08, 0.0, -1.0, 4.508e-08, 0.0, -1.0, 4.508e-08, 0.0, -1.0, 4.62e-08, 0.0, -1.0, 4.508e-08, 0.0, -1.0, 4.508e-08, 0.0, -1.0, 4.508e-08, 0.0, -1.0, 4.62e-08, 0.0, -1.0, 4.62e-08, 0.0, -1.0, 4.508e-08, 0.0, -1.0, 4.508e-08, 0.0, -1.0, 4.508e-08, 0.0, -1.0, 4.62e-08, -1.024e-09, -1.0, 4.282e-08, -2.049e-09, -1.0, 4.282e-08, -1.537e-09, -1.0, 4.17e-08, 0.0, -1.0, 4.057e-08, -2.049e-09, -1.0, 4.282e-08, -2.561e-09, -1.0, 4.282e-08, -2.049e-09, -1.0, 4.282e-08, -1.537e-09, -1.0, 4.17e-08, -2.561e-09, -1.0, 4.282e-08, -1.537e-09, -1.0, 4.395e-08, -5.122e-10, -1.0, 4.395e-08, -2.049e-09, -1.0, 4.282e-08, -1.537e-09, -1.0, 4.395e-08, -5.122e-10, -1.0, 4.508e-08, 0.0, -1.0, 4.508e-08, -5.122e-10, -1.0, 4.395e-08, -5.122e-10, -1.0, 4.508e-08, 0.0, -1.0, 4.508e-08, 0.0, -1.0, 4.508e-08, 0.0, -1.0, 4.508e-08, 0.0, -1.0, 4.508e-08, 0.0, -1.0, 4.508e-08, 0.0, -1.0, 4.508e-08, 0.0, -1.0, 4.508e-08, 0.0, -1.0, 4.508e-08, 0.0, -1.0, 4.508e-08, 0.0, -1.0, 4.508e-08, 0.0, -1.0, 4.508e-08, 0.0, -1.0, 4.508e-08, 0.0, -1.0, 4.508e-08, 0.0, -1.0, 4.508e-08, 0.0, -1.0, 4.508e-08, 0.0, -1.0, 4.508e-08, 0.0, -1.0, 4.508e-08, 0.0, -1.0, 4.508e-08, 0.0, -1.0, 4.508e-08, 0.0, -1.0, 4.508e-08, 0.0, -1.0, 4.508e-08, 0.0, -1.0, 4.508e-08, 0.0, -1.0, 4.508e-08, -2.049e-09, -1.0, 4.508e-08, -2.049e-09, -1.0, 4.508e-08, -2.049e-09, -1.0, 4.282e-08, -1.024e-09, -1.0, 4.282e-08, -2.049e-09, -1.0, 4.508e-08, -2.049e-09, -1.0, 4.508e-08, -2.561e-09, -1.0, 4.282e-08, -2.049e-09, -1.0, 4.282e-08, -2.049e-09, -1.0, 4.508e-08, -2.049e-09, -1.0, 4.508e-08, -1.537e-09, -1.0, 4.395e-08, -2.561e-09, -1.0, 4.282e-08, -2.049e-09, -1.0, 4.508e-08, -1.024e-09, -1.0, 4.508e-08, -5.122e-10, -1.0, 4.508e-08, -1.537e-09, -1.0, 4.395e-08, -1.024e-09, -1.0, 4.508e-08, 0.0, -1.0, 4.508e-08, 0.0, -1.0, 4.508e-08, -5.122e-10, -1.0, 4.508e-08, 0.0, -1.0, 4.508e-08, 0.0, -1.0, 4.508e-08, 0.0, -1.0, 4.508e-08, 0.0, -1.0, 4.508e-08, 0.0, -1.0, 4.508e-08, 0.0, -1.0, 4.508e-08, 0.0, -1.0, 4.508e-08, 0.0, -1.0, 4.508e-08, 0.0, -1.0, 4.508e-08, 0.0, -1.0, 4.508e-08, 0.0, -1.0, 4.508e-08, 0.0, -1.0, 4.508e-08, 0.0, -1.0, 4.508e-08, 0.0, -1.0, 4.508e-08, 0.0, -1.0, 4.508e-08, 0.0, -1.0, 4.508e-08, 0.0, -1.0, 4.508e-08, 4.299e-15, -1.0, 4.508e-08, 0.0, -1.0, 4.508e-08, 0.0, -1.0, 4.508e-08, -1.024e-09, -1.0, 4.282e-08, -2.049e-09, -1.0, 4.282e-08, -2.049e-09, -1.0, 4.508e-08, -2.049e-09, -1.0, 4.508e-08, -2.049e-09, -1.0, 4.282e-08, -3.073e-09, -1.0, 4.282e-08, -2.049e-09, -1.0, 4.508e-08, -2.049e-09, -1.0, 4.508e-08, -3.073e-09, -1.0, 4.282e-08, -2.049e-09, -1.0, 4.282e-08, -2.049e-09, -1.0, 4.508e-08, -2.049e-09, -1.0, 4.508e-08, -2.049e-09, -1.0, 4.282e-08, -5.122e-10, -1.0, 4.282e-08, -1.024e-09, -1.0, 4.508e-08, -2.049e-09, -1.0, 4.508e-08, -5.122e-10, -1.0, 4.282e-08, 0.0, -1.0, 4.282e-08, 0.0, -1.0, 4.508e-08, -1.024e-09, -1.0, 4.508e-08, 0.0, -1.0, 4.282e-08, 0.0, -1.0, 4.282e-08, 0.0, -1.0, 4.508e-08, 0.0, -1.0, 4.508e-08, 0.0, -1.0, 4.282e-08, 0.0, -1.0, 4.282e-08, 0.0, -1.0, 4.508e-08, 0.0, -1.0, 4.508e-08, 0.0, -1.0, 4.282e-08, 0.0, -1.0, 4.282e-08, 0.0, -1.0, 4.508e-08, 0.0, -1.0, 4.508e-08, 0.0, -1.0, 4.282e-08, 0.0, -1.0, 4.282e-08, 0.0, -1.0, 4.508e-08, 0.0, -1.0, 4.508e-08, 0.0, -1.0, 4.282e-08, 4.299e-15, -1.0, 4.282e-08, 4.299e-15, -1.0, 4.508e-08, 0.0, -1.0, 4.508e-08, -1.024e-09, -1.0, 4.282e-08, -2.049e-09, -1.0, 4.282e-08, -2.049e-09, -1.0, 4.282e-08, -1.024e-09, -1.0, 4.282e-08, -2.049e-09, -1.0, 4.282e-08, -3.073e-09, -1.0, 4.282e-08, -3.073e-09, -1.0, 4.282e-08, -2.049e-09, -1.0, 4.282e-08, -3.073e-09, -1.0, 4.282e-08, -2.049e-09, -1.0, 4.282e-08, -2.049e-09, -1.0, 4.282e-08, -3.073e-09, -1.0, 4.282e-08, -2.049e-09, -1.0, 4.282e-08, -5.122e-10, -1.0, 4.282e-08, -5.122e-10, -1.0, 4.282e-08, -2.049e-09, -1.0, 4.282e-08, -5.122e-10, -1.0, 4.282e-08, 0.0, -1.0, 4.282e-08, 0.0, -1.0, 4.282e-08, -5.122e-10, -1.0, 4.282e-08, 0.0, -1.0, 4.282e-08, 0.0, -1.0, 4.282e-08, 0.0, -1.0, 4.282e-08, 0.0, -1.0, 4.282e-08, 0.0, -1.0, 4.282e-08, 0.0, -1.0, 4.282e-08, 0.0, -1.0, 4.282e-08, 0.0, -1.0, 4.282e-08, 0.0, -1.0, 4.282e-08, 0.0, -1.0, 4.282e-08, 0.0, -1.0, 4.282e-08, 0.0, -1.0, 4.282e-08, 0.0, -1.0, 4.282e-08, 0.0, -1.0, 4.282e-08, 0.0, -1.0, 4.282e-08, 0.0, -1.0, 4.282e-08, 0.0, -1.0, 4.282e-08, 0.0, -1.0, 4.282e-08, 4.299e-15, -1.0, 4.282e-08, 0.0, -1.0, 4.282e-08, -2.049e-09, -1.0, 4.508e-08, -2.049e-09, -1.0, 4.508e-08, -2.049e-09, -1.0, 4.282e-08, -1.024e-09, -1.0, 4.282e-08, -2.049e-09, -1.0, 4.508e-08, -2.049e-09, -1.0, 4.508e-08, -3.073e-09, -1.0, 4.282e-08, -2.049e-09, -1.0, 4.282e-08, -2.049e-09, -1.0, 4.508e-08, -2.049e-09, -1.0, 4.508e-08, -2.049e-09, -1.0, 4.282e-08, -3.073e-09, -1.0, 4.282e-08, -2.049e-09, -1.0, 4.508e-08, -1.024e-09, -1.0, 4.508e-08, -5.122e-10, -1.0, 4.282e-08, -2.049e-09, -1.0, 4.282e-08, -1.024e-09, -1.0, 4.508e-08, 0.0, -1.0, 4.508e-08, 0.0, -1.0, 4.282e-08, -5.122e-10, -1.0, 4.282e-08, 0.0, -1.0, 4.508e-08, 0.0, -1.0, 4.508e-08, 0.0, -1.0, 4.282e-08, 0.0, -1.0, 4.282e-08, 0.0, -1.0, 4.508e-08, 0.0, -1.0, 4.508e-08, 0.0, -1.0, 4.282e-08, 0.0, -1.0, 4.282e-08, 0.0, -1.0, 4.508e-08, 0.0, -1.0, 4.508e-08, 0.0, -1.0, 4.282e-08, 0.0, -1.0, 4.282e-08, 0.0, -1.0, 4.508e-08, 0.0, -1.0, 4.508e-08, 0.0, -1.0, 4.282e-08, 0.0, -1.0, 4.282e-08, 0.0, -1.0, 4.508e-08, 0.0, -1.0, 4.508e-08, 0.0, -1.0, 4.282e-08, 0.0, -1.0, 4.282e-08, -2.049e-09, -1.0, 4.508e-08, -2.049e-09, -1.0, 4.508e-08, -2.049e-09, -1.0, 4.508e-08, -2.049e-09, -1.0, 4.508e-08, -2.049e-09, -1.0, 4.508e-08, -2.049e-09, -1.0, 4.508e-08, -2.049e-09, -1.0, 4.508e-08, -2.049e-09, -1.0, 4.508e-08, -2.049e-09, -1.0, 4.508e-08, -1.537e-09, -1.0, 4.395e-08, -2.049e-09, -1.0, 4.508e-08, -2.049e-09, -1.0, 4.508e-08, -1.537e-09, -1.0, 4.395e-08, -5.122e-10, -1.0, 4.282e-08, -1.024e-09, -1.0, 4.508e-08, -2.049e-09, -1.0, 4.508e-08, -5.122e-10, -1.0, 4.282e-08, 0.0, -1.0, 4.282e-08, 0.0, -1.0, 4.508e-08, -1.024e-09, -1.0, 4.508e-08, 0.0, -1.0, 4.282e-08, 0.0, -1.0, 4.282e-08, 0.0, -1.0, 4.508e-08, 0.0, -1.0, 4.508e-08, 0.0, -1.0, 4.282e-08, 0.0, -1.0, 4.282e-08, 0.0, -1.0, 4.508e-08, 0.0, -1.0, 4.508e-08, 0.0, -1.0, 4.282e-08, 0.0, -1.0, 4.282e-08, 0.0, -1.0, 4.508e-08, 0.0, -1.0, 4.508e-08, 0.0, -1.0, 4.282e-08, 0.0, -1.0, 4.282e-08, 0.0, -1.0, 4.508e-08, 0.0, -1.0, 4.508e-08, 0.0, -1.0, 4.282e-08, 0.0, -1.0, 4.282e-08, 0.0, -1.0, 4.508e-08, 0.0, -1.0, 4.508e-08, -2.049e-09, -1.0, 4.508e-08, -1.537e-09, -1.0, 4.395e-08, -2.049e-09, -1.0, 4.508e-08, -2.049e-09, -1.0, 4.508e-08, -1.537e-09, -1.0, 4.395e-08, -1.024e-09, -1.0, 4.282e-08, -2.049e-09, -1.0, 4.508e-08, -2.049e-09, -1.0, 4.508e-08, -1.024e-09, -1.0, 4.282e-08, -5.122e-10, -1.0, 4.17e-08, -1.537e-09, -1.0, 4.395e-08, -2.049e-09, -1.0, 4.508e-08, -5.122e-10, -1.0, 4.17e-08, 0.0, -1.0, 4.057e-08, -5.122e-10, -1.0, 4.282e-08, -1.537e-09, -1.0, 4.395e-08, 0.0, -1.0, 4.057e-08, 0.0, -1.0, 4.057e-08, 0.0, -1.0, 4.282e-08, -5.122e-10, -1.0, 4.282e-08, 0.0, -1.0, 4.057e-08, 0.0, -1.0, 4.057e-08, 0.0, -1.0, 4.282e-08, 0.0, -1.0, 4.282e-08, 0.0, -1.0, 4.057e-08, 0.0, -1.0, 4.057e-08, 0.0, -1.0, 4.282e-08, 0.0, -1.0, 4.282e-08, 0.0, -1.0, 4.057e-08, 0.0, -1.0, 4.057e-08, 0.0, -1.0, 4.282e-08, 0.0, -1.0, 4.282e-08, 0.0, -1.0, 4.057e-08, 0.0, -1.0, 4.057e-08, 0.0, -1.0, 4.282e-08, 0.0, -1.0, 4.282e-08, 0.0, -1.0, 4.057e-08, 0.0, -1.0, 4.057e-08, 0.0, -1.0, 4.282e-08, 0.0, -1.0, 4.282e-08, -1.024e-09, -1.0, 4.508e-08, -5.122e-10, -1.0, 4.395e-08, -1.537e-09, -1.0, 4.395e-08, -2.049e-09, -1.0, 4.508e-08, -5.122e-10, -1.0, 4.395e-08, 0.0, -1.0, 4.282e-08, -1.024e-09, -1.0, 4.282e-08, -1.537e-09, -1.0, 4.395e-08, 0.0, -1.0, 4.282e-08, 0.0, -1.0, 4.282e-08, -5.122e-10, -1.0, 4.17e-08, -1.024e-09, -1.0, 4.282e-08, 0.0, -1.0, 4.282e-08, 0.0, -1.0, 4.282e-08, 0.0, -1.0, 4.057e-08, -5.122e-10, -1.0, 4.17e-08, 0.0, -1.0, 4.282e-08, 0.0, -1.0, 4.282e-08, 0.0, -1.0, 4.057e-08, 0.0, -1.0, 4.057e-08, 0.0, -1.0, 4.282e-08, 0.0, -1.0, 4.282e-08, 0.0, -1.0, 4.057e-08, 0.0, -1.0, 4.057e-08, 0.0, -1.0, 4.282e-08, 0.0, -1.0, 4.282e-08, 0.0, -1.0, 4.057e-08, 0.0, -1.0, 4.057e-08, 0.0, -1.0, 4.282e-08, 0.0, -1.0, 4.282e-08, 0.0, -1.0, 4.057e-08, 0.0, -1.0, 4.057e-08, 0.0, -1.0, 4.282e-08, 0.0, -1.0, 4.282e-08, 0.0, -1.0, 4.057e-08, 0.0, -1.0, 4.057e-08, 0.0, -1.0, 4.282e-08, 0.0, -1.0, 4.282e-08, 0.0, -1.0, 4.057e-08, 0.0, -1.0, 4.057e-08, 0.0, -1.0, 4.508e-08, 0.0, -1.0, 4.508e-08, -5.122e-10, -1.0, 4.395e-08, -1.024e-09, -1.0, 4.508e-08, 0.0, -1.0, 4.508e-08, 0.0, -1.0, 4.508e-08, 0.0, -1.0, 4.282e-08, -5.122e-10, -1.0, 4.395e-08, 0.0, -1.0, 4.508e-08, 0.0, -1.0, 4.508e-08, 0.0, -1.0, 4.282e-08, 0.0, -1.0, 4.282e-08, 0.0, -1.0, 4.508e-08, 0.0, -1.0, 4.508e-08, 0.0, -1.0, 4.282e-08, 0.0, -1.0, 4.282e-08, 0.0, -1.0, 4.508e-08, 0.0, -1.0, 4.508e-08, 0.0, -1.0, 4.282e-08, 0.0, -1.0, 4.282e-08, 0.0, -1.0, 4.508e-08, 0.0, -1.0, 4.508e-08, 0.0, -1.0, 4.282e-08, 0.0, -1.0, 4.282e-08, 0.0, -1.0, 4.508e-08, 0.0, -1.0, 4.508e-08, 0.0, -1.0, 4.282e-08, 0.0, -1.0, 4.282e-08, 0.0, -1.0, 4.508e-08, 0.0, -1.0, 4.508e-08, 0.0, -1.0, 4.282e-08, 0.0, -1.0, 4.282e-08, 0.0, -1.0, 4.508e-08, 0.0, -1.0, 4.508e-08, 0.0, -1.0, 4.282e-08, 0.0, -1.0, 4.282e-08, 0.0, -1.0, 4.508e-08, 0.0, -1.0, 4.508e-08, 0.0, -1.0, 4.282e-08, 0.0, -1.0, 4.282e-08, 0.0, 1.0, -4.057e-08, -1.537e-09, 1.0, -4.17e-08, -5.122e-10, 1.0, -4.395e-08, 0.0, 1.0, -4.282e-08, -1.537e-09, 1.0, -4.17e-08, -2.049e-09, 1.0, -4.282e-08, -5.122e-10, 1.0, -4.62e-08, -5.122e-10, 1.0, -4.395e-08, -2.049e-09, 1.0, -4.282e-08, -5.122e-10, 1.0, -4.395e-08, 2.149e-15, 1.0, -4.62e-08, -5.122e-10, 1.0, -4.62e-08, -5.122e-10, 1.0, -4.395e-08, 0.0, 1.0, -4.508e-08, 0.0, 1.0, -4.508e-08, 2.149e-15, 1.0, -4.62e-08, 0.0, 1.0, -4.508e-08, 0.0, 1.0, -4.508e-08, 0.0, 1.0, -4.508e-08, 0.0, 1.0, -4.508e-08, 0.0, 1.0, -4.508e-08, 0.0, 1.0, -4.508e-08, 0.0, 1.0, -4.508e-08, 0.0, 1.0, -4.508e-08, 0.0, 1.0, -4.508e-08, 0.0, 1.0, -4.508e-08, 0.0, 1.0, -4.508e-08, 0.0, 1.0, -4.508e-08, 0.0, 1.0, -4.508e-08, 0.0, 1.0, -4.508e-08, 0.0, 1.0, -4.508e-08, 0.0, 1.0, -4.508e-08, 0.0, 1.0, -4.508e-08, 0.0, 1.0, -4.508e-08, 0.0, 1.0, -4.395e-08, 0.0, 1.0, -4.508e-08, 0.0, 1.0, -4.508e-08, 0.0, 1.0, -4.508e-08, 0.0, 1.0, -4.395e-08, 0.0, 1.0, -4.395e-08, -1.024e-09, 1.0, -4.282e-08, -2.049e-09, 1.0, -4.282e-08, -1.537e-09, 1.0, -4.17e-08, 0.0, 1.0, -4.057e-08, -2.049e-09, 1.0, -4.282e-08, -2.561e-09, 1.0, -4.282e-08, -2.049e-09, 1.0, -4.282e-08, -1.537e-09, 1.0, -4.17e-08, -2.561e-09, 1.0, -4.282e-08, -1.537e-09, 1.0, -4.395e-08, -5.122e-10, 1.0, -4.395e-08, -2.049e-09, 1.0, -4.282e-08, -1.537e-09, 1.0, -4.395e-08, -5.122e-10, 1.0, -4.508e-08, 0.0, 1.0, -4.508e-08, -5.122e-10, 1.0, -4.395e-08, -5.122e-10, 1.0, -4.508e-08, 0.0, 1.0, -4.508e-08, 0.0, 1.0, -4.508e-08, 0.0, 1.0, -4.508e-08, 0.0, 1.0, -4.508e-08, 0.0, 1.0, -4.508e-08, 0.0, 1.0, -4.508e-08, 0.0, 1.0, -4.508e-08, 0.0, 1.0, -4.508e-08, 0.0, 1.0, -4.508e-08, 0.0, 1.0, -4.508e-08, 0.0, 1.0, -4.508e-08, 0.0, 1.0, -4.508e-08, 0.0, 1.0, -4.508e-08, 0.0, 1.0, -4.508e-08, 0.0, 1.0, -4.508e-08, 0.0, 1.0, -4.508e-08, 0.0, 1.0, -4.508e-08, 0.0, 1.0, -4.508e-08, 0.0, 1.0, -4.508e-08, 0.0, 1.0, -4.508e-08, 0.0, 1.0, -4.508e-08, 0.0, 1.0, -4.508e-08, 0.0, 1.0, -4.508e-08, -2.049e-09, 1.0, -4.508e-08, -2.049e-09, 1.0, -4.508e-08, -2.049e-09, 1.0, -4.282e-08, -1.024e-09, 1.0, -4.282e-08, -2.049e-09, 1.0, -4.508e-08, -2.049e-09, 1.0, -4.508e-08, -2.561e-09, 1.0, -4.282e-08, -2.049e-09, 1.0, -4.282e-08, -2.049e-09, 1.0, -4.508e-08, -2.049e-09, 1.0, -4.508e-08, -1.537e-09, 1.0, -4.395e-08, -2.561e-09, 1.0, -4.282e-08, -2.049e-09, 1.0, -4.508e-08, -1.024e-09, 1.0, -4.508e-08, -5.122e-10, 1.0, -4.508e-08, -1.537e-09, 1.0, -4.395e-08, -1.024e-09, 1.0, -4.508e-08, 0.0, 1.0, -4.508e-08, 0.0, 1.0, -4.508e-08, -5.122e-10, 1.0, -4.508e-08, 0.0, 1.0, -4.508e-08, 0.0, 1.0, -4.508e-08, 0.0, 1.0, -4.508e-08, 0.0, 1.0, -4.508e-08, 0.0, 1.0, -4.508e-08, 0.0, 1.0, -4.508e-08, 0.0, 1.0, -4.508e-08, 0.0, 1.0, -4.508e-08, 0.0, 1.0, -4.508e-08, 0.0, 1.0, -4.508e-08, 0.0, 1.0, -4.508e-08, 0.0, 1.0, -4.508e-08, 0.0, 1.0, -4.508e-08, 0.0, 1.0, -4.508e-08, 0.0, 1.0, -4.508e-08, 0.0, 1.0, -4.508e-08, 0.0, 1.0, -4.508e-08, 4.299e-15, 1.0, -4.508e-08, 0.0, 1.0, -4.508e-08, 0.0, 1.0, -4.508e-08, -1.024e-09, 1.0, -4.508e-08, -2.049e-09, 1.0, -4.395e-08, -2.049e-09, 1.0, -4.508e-08, -2.049e-09, 1.0, -4.508e-08, -2.049e-09, 1.0, -4.395e-08, -3.073e-09, 1.0, -4.282e-08, -2.049e-09, 1.0, -4.508e-08, -2.049e-09, 1.0, -4.508e-08, -3.073e-09, 1.0, -4.282e-08, -2.049e-09, 1.0, -4.282e-08, -2.049e-09, 1.0, -4.508e-08, -2.049e-09, 1.0, -4.508e-08, -2.049e-09, 1.0, -4.282e-08, -5.122e-10, 1.0, -4.282e-08, -1.024e-09, 1.0, -4.508e-08, -2.049e-09, 1.0, -4.508e-08, -5.122e-10, 1.0, -4.282e-08, 0.0, 1.0, -4.282e-08, 0.0, 1.0, -4.508e-08, -1.024e-09, 1.0, -4.508e-08, 0.0, 1.0, -4.282e-08, 0.0, 1.0, -4.282e-08, 0.0, 1.0, -4.508e-08, 0.0, 1.0, -4.508e-08, 0.0, 1.0, -4.282e-08, 0.0, 1.0, -4.282e-08, 0.0, 1.0, -4.508e-08, 0.0, 1.0, -4.508e-08, 0.0, 1.0, -4.282e-08, 0.0, 1.0, -4.282e-08, 0.0, 1.0, -4.508e-08, 0.0, 1.0, -4.508e-08, 0.0, 1.0, -4.282e-08, 0.0, 1.0, -4.282e-08, 0.0, 1.0, -4.508e-08, 0.0, 1.0, -4.508e-08, 0.0, 1.0, -4.282e-08, 4.299e-15, 1.0, -4.282e-08, 4.299e-15, 1.0, -4.508e-08, 0.0, 1.0, -4.508e-08, -1.024e-09, 1.0, -4.508e-08, -2.049e-09, 1.0, -4.395e-08, -2.049e-09, 1.0, -4.395e-08, -1.024e-09, 1.0, -4.508e-08, -2.049e-09, 1.0, -4.395e-08, -3.073e-09, 1.0, -4.282e-08, -3.073e-09, 1.0, -4.282e-08, -2.049e-09, 1.0, -4.395e-08, -3.073e-09, 1.0, -4.282e-08, -2.049e-09, 1.0, -4.282e-08, -2.049e-09, 1.0, -4.282e-08, -3.073e-09, 1.0, -4.282e-08, -2.049e-09, 1.0, -4.282e-08, -5.122e-10, 1.0, -4.282e-08, -5.122e-10, 1.0, -4.282e-08, -2.049e-09, 1.0, -4.282e-08, -5.122e-10, 1.0, -4.282e-08, 0.0, 1.0, -4.282e-08, 0.0, 1.0, -4.282e-08, -5.122e-10, 1.0, -4.282e-08, 0.0, 1.0, -4.282e-08, 0.0, 1.0, -4.282e-08, 0.0, 1.0, -4.282e-08, 0.0, 1.0, -4.282e-08, 0.0, 1.0, -4.282e-08, 0.0, 1.0, -4.282e-08, 0.0, 1.0, -4.282e-08, 0.0, 1.0, -4.282e-08, 0.0, 1.0, -4.282e-08, 0.0, 1.0, -4.282e-08, 0.0, 1.0, -4.282e-08, 0.0, 1.0, -4.282e-08, 0.0, 1.0, -4.282e-08, 0.0, 1.0, -4.282e-08, 0.0, 1.0, -4.282e-08, 0.0, 1.0, -4.282e-08, 0.0, 1.0, -4.282e-08, 0.0, 1.0, -4.282e-08, 4.299e-15, 1.0, -4.282e-08, 0.0, 1.0, -4.282e-08, -2.049e-09, 1.0, -4.508e-08, -2.049e-09, 1.0, -4.508e-08, -2.049e-09, 1.0, -4.395e-08, -1.024e-09, 1.0, -4.508e-08, -2.049e-09, 1.0, -4.508e-08, -2.049e-09, 1.0, -4.508e-08, -3.073e-09, 1.0, -4.282e-08, -2.049e-09, 1.0, -4.395e-08, -2.049e-09, 1.0, -4.508e-08, -2.049e-09, 1.0, -4.508e-08, -2.049e-09, 1.0, -4.282e-08, -3.073e-09, 1.0, -4.282e-08, -2.049e-09, 1.0, -4.508e-08, -1.024e-09, 1.0, -4.508e-08, -5.122e-10, 1.0, -4.282e-08, -2.049e-09, 1.0, -4.282e-08, -1.024e-09, 1.0, -4.508e-08, 0.0, 1.0, -4.508e-08, 0.0, 1.0, -4.282e-08, -5.122e-10, 1.0, -4.282e-08, 0.0, 1.0, -4.508e-08, 0.0, 1.0, -4.508e-08, 0.0, 1.0, -4.282e-08, 0.0, 1.0, -4.282e-08, 0.0, 1.0, -4.508e-08, 0.0, 1.0, -4.508e-08, 0.0, 1.0, -4.282e-08, 0.0, 1.0, -4.282e-08, 0.0, 1.0, -4.508e-08, 0.0, 1.0, -4.508e-08, 0.0, 1.0, -4.282e-08, 0.0, 1.0, -4.282e-08, 0.0, 1.0, -4.508e-08, 0.0, 1.0, -4.508e-08, 0.0, 1.0, -4.282e-08, 0.0, 1.0, -4.282e-08, 0.0, 1.0, -4.508e-08, 0.0, 1.0, -4.508e-08, 0.0, 1.0, -4.282e-08, 0.0, 1.0, -4.282e-08, -2.049e-09, 1.0, -4.508e-08, -2.049e-09, 1.0, -4.508e-08, -2.049e-09, 1.0, -4.508e-08, -2.049e-09, 1.0, -4.508e-08, -2.049e-09, 1.0, -4.508e-08, -2.049e-09, 1.0, -4.508e-08, -2.049e-09, 1.0, -4.508e-08, -2.049e-09, 1.0, -4.508e-08, -2.049e-09, 1.0, -4.508e-08, -1.537e-09, 1.0, -4.395e-08, -2.049e-09, 1.0, -4.508e-08, -2.049e-09, 1.0, -4.508e-08, -1.537e-09, 1.0, -4.395e-08, -5.122e-10, 1.0, -4.282e-08, -1.024e-09, 1.0, -4.508e-08, -2.049e-09, 1.0, -4.508e-08, -5.122e-10, 1.0, -4.282e-08, 0.0, 1.0, -4.282e-08, 0.0, 1.0, -4.508e-08, -1.024e-09, 1.0, -4.508e-08, 0.0, 1.0, -4.282e-08, 0.0, 1.0, -4.282e-08, 0.0, 1.0, -4.508e-08, 0.0, 1.0, -4.508e-08, 0.0, 1.0, -4.282e-08, 0.0, 1.0, -4.282e-08, 0.0, 1.0, -4.508e-08, 0.0, 1.0, -4.508e-08, 0.0, 1.0, -4.282e-08, 0.0, 1.0, -4.282e-08, 0.0, 1.0, -4.508e-08, 0.0, 1.0, -4.508e-08, 0.0, 1.0, -4.282e-08, 0.0, 1.0, -4.282e-08, 0.0, 1.0, -4.508e-08, 0.0, 1.0, -4.508e-08, 0.0, 1.0, -4.282e-08, 0.0, 1.0, -4.282e-08, 0.0, 1.0, -4.508e-08, 0.0, 1.0, -4.508e-08, -2.049e-09, 1.0, -4.508e-08, -1.537e-09, 1.0, -4.508e-08, -2.049e-09, 1.0, -4.508e-08, -2.049e-09, 1.0, -4.508e-08, -1.537e-09, 1.0, -4.508e-08, -1.024e-09, 1.0, -4.395e-08, -2.049e-09, 1.0, -4.508e-08, -2.049e-09, 1.0, -4.508e-08, -1.024e-09, 1.0, -4.395e-08, -5.122e-10, 1.0, -4.282e-08, -1.537e-09, 1.0, -4.395e-08, -2.049e-09, 1.0, -4.508e-08, -5.122e-10, 1.0, -4.282e-08, 0.0, 1.0, -4.282e-08, -5.122e-10, 1.0, -4.282e-08, -1.537e-09, 1.0, -4.395e-08, 0.0, 1.0, -4.282e-08, 0.0, 1.0, -4.17e-08, 0.0, 1.0, -4.282e-08, -5.122e-10, 1.0, -4.282e-08, 0.0, 1.0, -4.17e-08, 0.0, 1.0, -4.17e-08, 0.0, 1.0, -4.282e-08, 0.0, 1.0, -4.282e-08, 0.0, 1.0, -4.17e-08, 0.0, 1.0, -4.282e-08, 0.0, 1.0, -4.282e-08, 0.0, 1.0, -4.282e-08, 0.0, 1.0, -4.282e-08, 0.0, 1.0, -4.282e-08, 0.0, 1.0, -4.282e-08, 0.0, 1.0, -4.282e-08, 0.0, 1.0, -4.282e-08, 0.0, 1.0, -4.282e-08, 0.0, 1.0, -4.282e-08, 0.0, 1.0, -4.282e-08, 0.0, 1.0, -4.282e-08, 0.0, 1.0, -4.282e-08, 0.0, 1.0, -4.282e-08, 0.0, 1.0, -4.282e-08, -1.024e-09, 1.0, -4.508e-08, -5.122e-10, 1.0, -4.508e-08, -1.537e-09, 1.0, -4.508e-08, -2.049e-09, 1.0, -4.508e-08, -5.122e-10, 1.0, -4.508e-08, 0.0, 1.0, -4.395e-08, -1.024e-09, 1.0, -4.395e-08, -1.537e-09, 1.0, -4.508e-08, 0.0, 1.0, -4.395e-08, 0.0, 1.0, -4.395e-08, -5.122e-10, 1.0, -4.282e-08, -1.024e-09, 1.0, -4.395e-08, 0.0, 1.0, -4.395e-08, 0.0, 1.0, -4.508e-08, 0.0, 1.0, -4.282e-08, -5.122e-10, 1.0, -4.282e-08, 0.0, 1.0, -4.508e-08, 0.0, 1.0, -4.395e-08, 0.0, 1.0, -4.17e-08, 0.0, 1.0, -4.282e-08, 0.0, 1.0, -4.395e-08, 0.0, 1.0, -4.395e-08, 0.0, 1.0, -4.17e-08, 0.0, 1.0, -4.17e-08, 0.0, 1.0, -4.395e-08, 0.0, 1.0, -4.508e-08, 0.0, 1.0, -4.282e-08, 0.0, 1.0, -4.17e-08, 0.0, 1.0, -4.508e-08, 0.0, 1.0, -4.508e-08, 0.0, 1.0, -4.282e-08, 0.0, 1.0, -4.282e-08, 0.0, 1.0, -4.508e-08, 0.0, 1.0, -4.508e-08, 0.0, 1.0, -4.282e-08, 0.0, 1.0, -4.282e-08, 0.0, 1.0, -4.508e-08, 0.0, 1.0, -4.508e-08, 0.0, 1.0, -4.282e-08, 0.0, 1.0, -4.282e-08, 0.0, 1.0, -4.508e-08, 0.0, 1.0, -4.508e-08, -5.122e-10, 1.0, -4.508e-08, -1.024e-09, 1.0, -4.508e-08, 0.0, 1.0, -4.508e-08, 0.0, 1.0, -4.508e-08, 0.0, 1.0, -4.395e-08, -5.122e-10, 1.0, -4.508e-08, 0.0, 1.0, -4.508e-08, 0.0, 1.0, -4.508e-08, 0.0, 1.0, -4.395e-08, 0.0, 1.0, -4.395e-08, 0.0, 1.0, -4.508e-08, 0.0, 1.0, -4.508e-08, 0.0, 1.0, -4.508e-08, 0.0, 1.0, -4.395e-08, 0.0, 1.0, -4.508e-08, 0.0, 1.0, -4.508e-08, 0.0, 1.0, -4.395e-08, 0.0, 1.0, -4.508e-08, 0.0, 1.0, -4.508e-08, 0.0, 1.0, -4.508e-08, 0.0, 1.0, -4.395e-08, 0.0, 1.0, -4.395e-08, 0.0, 1.0, -4.508e-08, 0.0, 1.0, -4.508e-08, 0.0, 1.0, -4.508e-08, 0.0, 1.0, -4.395e-08, 0.0, 1.0, -4.508e-08, 0.0, 1.0, -4.508e-08, 0.0, 1.0, -4.508e-08, 0.0, 1.0, -4.508e-08, 0.0, 1.0, -4.508e-08, 0.0, 1.0, -4.508e-08, 0.0, 1.0, -4.508e-08, 0.0, 1.0, -4.508e-08, 0.0, 1.0, -4.508e-08, 0.0, 1.0, -4.508e-08, 0.0, 1.0, -4.508e-08, 0.0, 1.0, -4.508e-08, 0.0, 1.0, -4.282e-08, -5.122e-10, 1.0, -4.395e-08, 0.0, 1.0, -4.508e-08, 0.0, 1.0, -4.508e-08, -5.122e-10, 1.0, -4.395e-08, -5.122e-10, 1.0, -4.62e-08, 0.0, 1.0, -4.733e-08, 0.0, 1.0, -4.508e-08, -5.122e-10, 1.0, -4.62e-08, 2.149e-15, 1.0, -4.62e-08, 0.0, 1.0, -4.733e-08, 0.0, 1.0, -4.733e-08, 2.149e-15, 1.0, -4.62e-08, 0.0, 1.0, -4.508e-08, 0.0, 1.0, -4.508e-08, 0.0, 1.0, -4.733e-08, 0.0, 1.0, -4.508e-08, 0.0, 1.0, -4.508e-08, 0.0, 1.0, -4.508e-08, 0.0, 1.0, -4.508e-08, 0.0, 1.0, -4.508e-08, 0.0, 1.0, -4.508e-08, 0.0, 1.0, -4.508e-08, 0.0, 1.0, -4.508e-08, 0.0, 1.0, -4.508e-08, 0.0, 1.0, -4.508e-08, 0.0, 1.0, -4.508e-08, 0.0, 1.0, -4.508e-08, 0.0, 1.0, -4.508e-08, 0.0, 1.0, -4.508e-08, 0.0, 1.0, -4.508e-08, 0.0, 1.0, -4.508e-08, 0.0, 1.0, -4.508e-08, 0.0, 1.0, -4.395e-08, 0.0, 1.0, -4.282e-08, 0.0, 1.0, -4.508e-08, 0.0, 1.0, -4.395e-08, 0.0, 1.0, -4.395e-08, 0.0, 1.0, -4.282e-08, 0.0, 1.0, -4.282e-08, 0.0, -1.0, 4.282e-08, -5.122e-10, -1.0, 4.282e-08, 0.0, -1.0, 4.282e-08, 0.0, -1.0, 4.508e-08, -5.122e-10, -1.0, 4.282e-08, -5.122e-10, -1.0, 4.395e-08, 0.0, -1.0, 4.282e-08, 0.0, -1.0, 4.282e-08, -5.122e-10, -1.0, 4.395e-08, 2.149e-15, -1.0, 4.508e-08, 0.0, -1.0, 4.508e-08, 0.0, -1.0, 4.282e-08, 2.149e-15, -1.0, 4.508e-08, 0.0, -1.0, 4.508e-08, 0.0, -1.0, 4.508e-08, 0.0, -1.0, 4.508e-08, 0.0, -1.0, 4.508e-08, 0.0, -1.0, 4.508e-08, 0.0, -1.0, 4.508e-08, 0.0, -1.0, 4.508e-08, 0.0, -1.0, 4.508e-08, 0.0, -1.0, 4.508e-08, 0.0, -1.0, 4.508e-08, 0.0, -1.0, 4.508e-08, 0.0, -1.0, 4.508e-08, 0.0, -1.0, 4.508e-08, 0.0, -1.0, 4.508e-08, 0.0, -1.0, 4.508e-08, 0.0, -1.0, 4.508e-08, 0.0, -1.0, 4.62e-08, 0.0, -1.0, 4.733e-08, 0.0, -1.0, 4.508e-08, 0.0, -1.0, 4.62e-08, 0.0, -1.0, 4.62e-08, 0.0, -1.0, 4.733e-08, 0.0, -1.0, 4.733e-08, 0.0, -1.0, 4.62e-08, 0.0, -1.0, 4.508e-08, 0.0, -1.0, 4.508e-08, 0.0, -1.0, 4.733e-08, 0.0, 0.0, 1.0, 0.0, 0.0, 1.0, 0.0, 0.0, 1.0, 0.0, 0.0, 1.0, 0.0, 0.0, 1.0, 0.0, 0.0, 1.0, 0.0, 0.0, 1.0, 0.0, 0.0, 1.0, 0.0, 0.0, 1.0, 0.0, 0.0, 1.0, 0.0, 0.0, 1.0, 0.0, 0.0, 1.0, 0.0, 0.0, 1.0, 0.0, 0.0, 1.0, 0.0, 0.0, 1.0, 0.0, 0.0, 1.0, 0.0, 0.0, 1.0, 0.0, 0.0, 1.0, 0.0, 0.0, 1.0, 0.0, 0.0, 1.0, 0.0, 0.0, 1.0, 0.0, 0.0, 1.0, 0.0, 0.0, 1.0, 0.0, 0.0, 1.0, 0.0, 0.0, 1.0, 0.0, 0.0, 1.0, 0.0, 0.0, 1.0, 0.0, 0.0, 1.0, 0.0, 0.0, 1.0, 0.0, 0.0, 1.0, 0.0, 0.0, 1.0, 0.0, 0.0, 1.0, 0.0, 0.0, 1.0, 0.0, 0.0, 1.0, 0.0, 0.0, 1.0, 0.0, 0.0, 1.0, 0.0, 0.0, 1.0, 0.0, 0.0, 1.0, 0.0, 0.0, 1.0, 0.0, 0.0, 1.0, 0.0, 0.0, -1.0, 0.0, 0.0, -1.0, 0.0, 0.0, -1.0, 0.0, 0.0, -1.0, 0.0, 0.0, -1.0, 0.0, 0.0, -1.0, 0.0, 0.0, -1.0, 0.0, 0.0, -1.0, 0.0, 0.0, -1.0, 0.0, 0.0, -1.0, 0.0, 0.0, -1.0, 0.0, 0.0, -1.0, 0.0, 0.0, -1.0, 0.0, 0.0, -1.0, 0.0, 0.0, -1.0, 0.0, 0.0, -1.0, 0.0, 0.0, -1.0, 0.0, 0.0, -1.0, 0.0, 0.0, -1.0, 0.0, 0.0, -1.0, 0.0, 0.0, -1.0, 0.0, 0.0, -1.0, 0.0, 0.0, -1.0, 0.0, 0.0, -1.0, 0.0, 0.0, -1.0, 0.0, 0.0, -1.0, 0.0, 0.0, -1.0, 0.0, 0.0, -1.0, 0.0, 0.0, -1.0, 0.0, 0.0, -1.0, 0.0, 0.0, -1.0, 0.0, 0.0, -1.0, 0.0, 0.0, -1.0, 0.0, 0.0, -1.0, 0.0, 0.0, -1.0, 0.0, 0.0, -1.0, 0.0, 0.0, -1.0, 0.0, 0.0, -1.0, 0.0, 0.0, -1.0, 0.0, 0.0, -1.0])] * 3)])

# ---- objects
ob_cube = bpy.data.objects.new('Cube', me_cube_005)

# ---- transforms, parenting, visibility, modifiers, constraints
ob_cube.location = (0.0, 0.0, 0.0)
ob_cube.rotation_euler = (1.571, -0.0, 0.0)
ob_cube.scale = (0.5, 1.0, 0.5)
ob_cube.color = (0.8, 0.8, 0.8, 1.0)
ob_cube.lineart.crease_threshold = 0.0

# ---- collection membership
scene.collection.objects.link(ob_cube)

# ---- scene / render settings (as saved in the file)
scene.frame_start = 1; scene.frame_end = 250; scene.frame_set(1)
scene.render.engine = 'BLENDER_EEVEE_NEXT'
scene.cycles.use_denoising = False
scene.cycles.samples = 128
scene.cycles.sampling_pattern = 'TABULATED_SOBOL'
scene.cycles.use_adaptive_sampling = False
scene.cycles.use_light_tree = False
scene.view_settings.view_transform = 'Filmic'
bpy.context.view_layer.update()

# ---- added for rendering (the .blend has no active camera and no usable light): camera, sun
cam_auto = bpy.data.cameras.new('AutoCamera')
cam_auto.lens = 50.0
cam_auto.sensor_width = 36.0
cam_auto.clip_end = 1000.0
ob_auto_camera = bpy.data.objects.new('AutoCamera', cam_auto)
scene.collection.objects.link(ob_auto_camera)
ob_auto_camera.location = (18.086, -10.7032, 10.4688)
ob_auto_camera.rotation_euler = (1.09748, -7.21219e-08, 0.694738)
scene.camera = ob_auto_camera
light_auto_sun = bpy.data.lights.new('AutoSun', 'SUN')
light_auto_sun.energy = 3.0
light_auto_sun.angle = 0.0523599
ob_auto_sun = bpy.data.objects.new('AutoSun', light_auto_sun)
scene.collection.objects.link(ob_auto_sun)
ob_auto_sun.rotation_euler = (0.872665, 0.174533, 0.523599)
bpy.context.view_layer.update()
